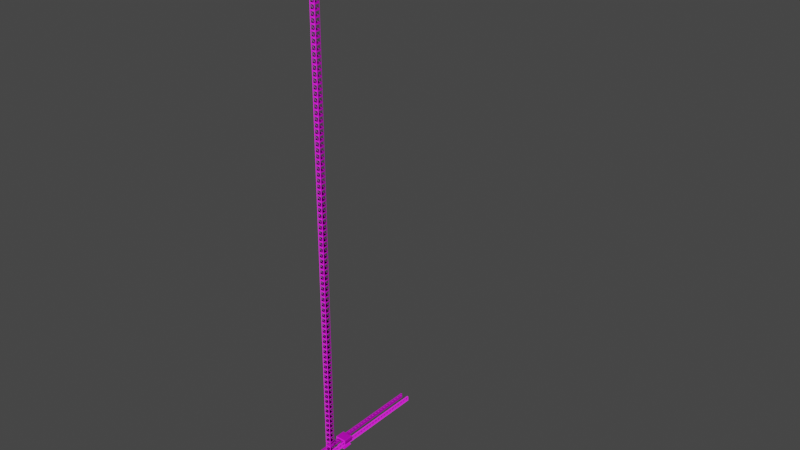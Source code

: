 # Source: CraneGame.blend  (saved by Blender 2.92.15; exported with 4.5.12 LTS)
import bpy
from mathutils import Matrix  # noqa: F401  (used for matrix-valued properties, if any)

bpy.ops.wm.read_factory_settings(use_empty=True)
scene = bpy.context.scene
scene.name = 'Scene'

# ---- collections
col_collection = bpy.data.collections.new('Collection'); scene.collection.children.link(col_collection)
col_buildings = bpy.data.collections.new('Buildings'); col_collection.children.link(col_buildings)
col_crane = bpy.data.collections.new('Crane'); col_collection.children.link(col_crane)

# ---- images (referenced by path relative to the original .blend; pixels are not part of the script)
import os
ASSET_DIR = os.environ.get("B2B_ASSET_DIR", "")  # directory of the original .blend (textures are referenced by path, not embedded)
HERE = os.path.dirname(os.path.abspath(__file__))  # packed textures are extracted next to this script under _unpacked/

def load_image(name, relpath, width, height, colorspace="sRGB"):
    """Load a texture the original file referenced (path relative to the .blend, or extracted next to this script)."""
    p = next((c for c in (os.path.join(HERE, relpath), os.path.join(ASSET_DIR, relpath)) if relpath and os.path.exists(c)), "")
    if p:
        img = bpy.data.images.load(p, check_existing=True)
        img.name = name
    else:  # same state as the original file: an image datablock whose file is absent (Cycles renders it pink)
        img = bpy.data.images.new(name, width, height)
        img.source = "FILE"
        img.filepath = "//" + (relpath or name)
    img.colorspace_settings.name = colorspace
    return img
img_sci_fi_structure_02_4k_displacement_jpg_001 = load_image('Sci-Fi Structure 02_4K_Displacement.jpg.001', 'Sci-Fi Structure 02_4K_Displacement.jpg', 1024, 1024, 'Non-Color')
img_sci_fi_structure_02_4k_diffuse_jpg_001 = load_image('Sci-Fi Structure 02_4K_Diffuse.jpg.001', 'Sci-Fi Structure 02_4K_Diffuse.jpg', 1024, 1024, 'sRGB')
img_sci_fi_structure_02_4k_specular_jpg_001 = load_image('Sci-Fi Structure 02_4K_Specular.jpg.001', 'Sci-Fi Structure 02_4K_Specular.jpg', 1024, 1024, 'Non-Color')
img_sci_fi_structure_02_4k_gloss_jpg_001 = load_image('Sci-Fi Structure 02_4K_Gloss.jpg.001', 'Sci-Fi Structure 02_4K_Gloss.jpg', 1024, 1024, 'Non-Color')
img_sci_fi_structure_02_4k_normal_jpg_001 = load_image('Sci-Fi Structure 02_4K_Normal.jpg.001', 'Sci-Fi Structure 02_4K_Normal.jpg', 1024, 1024, 'Non-Color')
img_concrete036_1k_displacement_jpg = load_image('Concrete036_1K_Displacement.jpg', 'Concrete036_1K_Displacement.jpg', 1024, 1024, 'Non-Color')
img_concrete036_1k_color_jpg = load_image('Concrete036_1K_Color.jpg', 'Concrete036_1K_Color.jpg', 1024, 1024, 'sRGB')
img_concrete036_1k_roughness_jpg = load_image('Concrete036_1K_Roughness.jpg', 'Concrete036_1K_Roughness.jpg', 1024, 1024, 'Non-Color')
img_concrete036_1k_normaldx_jpg = load_image('Concrete036_1K_NormalDX.jpg', 'Concrete036_1K_NormalDX.jpg', 1024, 1024, 'Non-Color')
img_sci_fi_structure_13_4k_displacement_jpg = load_image('Sci-Fi Structure 13_4K_Displacement.jpg', 'Sci-Fi Structure 13_4K_Displacement.jpg', 1024, 1024, 'Non-Color')
img_sci_fi_structure_13_4k_diffuse_jpg = load_image('Sci-Fi Structure 13_4K_Diffuse.jpg', 'Sci-Fi Structure 13_4K_Diffuse.jpg', 1024, 1024, 'sRGB')
img_sci_fi_structure_13_4k_specular_jpg = load_image('Sci-Fi Structure 13_4K_Specular.jpg', 'Sci-Fi Structure 13_4K_Specular.jpg', 1024, 1024, 'Non-Color')
img_sci_fi_structure_13_4k_gloss_jpg = load_image('Sci-Fi Structure 13_4K_Gloss.jpg', 'Sci-Fi Structure 13_4K_Gloss.jpg', 1024, 1024, 'Non-Color')
img_sci_fi_structure_13_4k_normal_jpg = load_image('Sci-Fi Structure 13_4K_Normal.jpg', 'Sci-Fi Structure 13_4K_Normal.jpg', 1024, 1024, 'Non-Color')
img_sci_fi_structure_01_4k_displacement_jpg = load_image('Sci-Fi Structure 01_4K_Displacement.jpg', 'Sci-Fi Structure 01_4K_Displacement.jpg', 1024, 1024, 'Non-Color')
img_sci_fi_structure_01_4k_diffuse_jpg = load_image('Sci-Fi Structure 01_4K_Diffuse.jpg', 'Sci-Fi Structure 01_4K_Diffuse.jpg', 1024, 1024, 'sRGB')
img_sci_fi_structure_01_4k_specular_jpg_001 = load_image('Sci-Fi Structure 01_4K_Specular.jpg.001', 'Sci-Fi Structure 01_4K_Specular.jpg', 1024, 1024, 'Non-Color')
img_sci_fi_structure_01_4k_gloss_jpg = load_image('Sci-Fi Structure 01_4K_Gloss.jpg', 'Sci-Fi Structure 01_4K_Gloss.jpg', 1024, 1024, 'Non-Color')
img_sci_fi_structure_01_4k_normal_jpg = load_image('Sci-Fi Structure 01_4K_Normal.jpg', 'Sci-Fi Structure 01_4K_Normal.jpg', 1024, 1024, 'Non-Color')

# ---- materials (node trees are filled in below, after node groups)
mat_building_001 = bpy.data.materials.new('Building.001')
mat_building_001.use_transparent_shadow = False
mat_concrete = bpy.data.materials.new('Concrete')
mat_concrete.use_transparent_shadow = False
mat_crane = bpy.data.materials.new('Crane')
mat_crane.use_transparent_shadow = False
mat_beam = bpy.data.materials.new('Beam')
mat_beam.use_transparent_shadow = False

# ---- node groups
ng_auto_smooth = bpy.data.node_groups.new('Auto Smooth', 'GeometryNodeTree')
_s = ng_auto_smooth.interface.new_socket(name='Geometry', in_out='OUTPUT', socket_type='NodeSocketGeometry')
_s = ng_auto_smooth.interface.new_socket(name='Geometry', in_out='INPUT', socket_type='NodeSocketGeometry')
_s = ng_auto_smooth.interface.new_socket(name='Angle', in_out='INPUT', socket_type='NodeSocketFloat')
_s.subtype = 'ANGLE'
_s.min_value = 0.0
_s.max_value = 3.142
ng_auto_smooth.is_modifier = True
_N = ng_auto_smooth.nodes; _L = ng_auto_smooth.links
n0 = _N.new('NodeGroupOutput'); n0.name = 'Group Output'; n0.location = (480, -100)
n1 = _N.new('NodeGroupInput'); n1.name = 'Group Input'; n1.location = (-420, -300)
n2 = _N.new('NodeGroupInput'); n2.name = 'Group Input.001'; n2.location = (-60, -100)
n3 = _N.new('GeometryNodeSetShadeSmooth'); n3.name = 'Set Shade Smooth'; n3.location = (120, -100)
n3.domain = 'EDGE'
n4 = _N.new('GeometryNodeSetShadeSmooth'); n4.name = 'Set Shade Smooth.001'; n4.location = (300, -100)
n5 = _N.new('GeometryNodeInputMeshEdgeAngle'); n5.name = 'Edge Angle'; n5.location = (-420, -220)
n6 = _N.new('GeometryNodeInputEdgeSmooth'); n6.name = 'Is Edge Smooth'; n6.location = (-60, -160)
n7 = _N.new('GeometryNodeInputShadeSmooth'); n7.name = 'Is Face Smooth'; n7.location = (-240, -340)
n8 = _N.new('FunctionNodeBooleanMath'); n8.name = 'Boolean Math'; n8.location = (-60, -220)
n9 = _N.new('FunctionNodeCompare'); n9.name = 'Compare'; n9.location = (-240, -180)
n9.operation = 'LESS_EQUAL'
_L.new(n5.outputs[0], n9.inputs[0])
_L.new(n4.outputs[0], n0.inputs[0])
_L.new(n1.outputs[1], n9.inputs[1])
_L.new(n9.outputs[0], n8.inputs[0])
_L.new(n7.outputs[0], n8.inputs[1])
_L.new(n2.outputs[0], n3.inputs[0])
_L.new(n6.outputs[0], n3.inputs[1])
_L.new(n3.outputs[0], n4.inputs[0])
_L.new(n8.outputs[0], n3.inputs[2])
n0.is_active_output = True

# ---- material node trees
mat_building_001.use_nodes = True; mat_building_001.node_tree.nodes.clear()
_N = mat_building_001.node_tree.nodes; _L = mat_building_001.node_tree.links
n0 = _N.new('NodeFrame'); n0.name = 'Frame'; n0.location = (-1270, 330)
n0.label = 'Mapping'
n0.width = 400
n1 = _N.new('NodeFrame'); n1.name = 'Frame.001'; n1.location = (-628, 530)
n1.label = 'Textures'
n1.width = 358
n2 = _N.new('ShaderNodeOutputMaterial'); n2.name = 'Material Output'; n2.location = (300, 300)
n3 = _N.new('ShaderNodeTexImage'); n3.name = 'Image Texture'; n3.location = (88, -1150)
n3.label = 'Displacement'
n3.image = img_sci_fi_structure_02_4k_displacement_jpg_001
n4 = _N.new('ShaderNodeDisplacement'); n4.name = 'Displacement'; n4.location = (10, -260)
n4.inputs[2].default_value = 1.0
n5 = _N.new('ShaderNodeTexImage'); n5.name = 'Image Texture.001'; n5.location = (88, -30)
n5.label = 'Base Color'
n5.image = img_sci_fi_structure_02_4k_diffuse_jpg_001
n6 = _N.new('ShaderNodeTexImage'); n6.name = 'Image Texture.002'; n6.location = (88, -310)
n6.label = 'Specular'
n6.image = img_sci_fi_structure_02_4k_specular_jpg_001
n7 = _N.new('ShaderNodeTexImage'); n7.name = 'Image Texture.003'; n7.location = (88, -590)
n7.label = 'Roughness'
n7.image = img_sci_fi_structure_02_4k_gloss_jpg_001
n8 = _N.new('ShaderNodeInvert'); n8.name = 'Invert'; n8.location = (-240, -60)
n9 = _N.new('ShaderNodeTexImage'); n9.name = 'Image Texture.004'; n9.location = (88, -870)
n9.label = 'Normal'
n9.image = img_sci_fi_structure_02_4k_normal_jpg_001
n10 = _N.new('ShaderNodeNormalMap'); n10.name = 'Normal Map'; n10.location = (-240, -340)
n11 = _N.new('ShaderNodeMapping'); n11.name = 'Mapping'; n11.location = (230, -30)
n11.inputs[3].default_value = (2.0, 2.0, 1.0)
n12 = _N.new('NodeReroute'); n12.name = 'Reroute'; n12.location = (38, -700)
n12.width = 16
n12.socket_idname = 'NodeSocketVector'
n13 = _N.new('ShaderNodeTexCoord'); n13.name = 'Texture Coordinate'; n13.location = (30, -30)
n14 = _N.new('ShaderNodeBsdfPrincipled'); n14.name = 'Principled BSDF'; n14.location = (10, 300)
n14.distribution = 'GGX'
n14.subsurface_method = 'BURLEY'
n14.inputs[3].default_value = 1.45
n14.inputs[27].default_value = (0.0, 0.0, 0.0, 1.0)
n14.inputs[28].default_value = 1.0
n3.parent = n1
n5.parent = n1
n6.parent = n1
n7.parent = n1
n9.parent = n1
n11.parent = n0
n12.parent = n1
n13.parent = n0
_L.new(n14.outputs[0], n2.inputs[0])
_L.new(n3.outputs[0], n4.inputs[0])
_L.new(n4.outputs[0], n2.inputs[2])
_L.new(n5.outputs[0], n14.inputs[0])
_L.new(n6.outputs[0], n14.inputs[13])
_L.new(n7.outputs[0], n8.inputs[1])
_L.new(n8.outputs[0], n14.inputs[2])
_L.new(n9.outputs[0], n10.inputs[1])
_L.new(n10.outputs[0], n14.inputs[5])
_L.new(n12.outputs[0], n5.inputs[0])
_L.new(n12.outputs[0], n6.inputs[0])
_L.new(n12.outputs[0], n7.inputs[0])
_L.new(n12.outputs[0], n9.inputs[0])
_L.new(n12.outputs[0], n3.inputs[0])
_L.new(n11.outputs[0], n12.inputs[0])
_L.new(n13.outputs[2], n11.inputs[0])
n2.is_active_output = True
mat_concrete.use_nodes = True; mat_concrete.node_tree.nodes.clear()
_N = mat_concrete.node_tree.nodes; _L = mat_concrete.node_tree.links
n0 = _N.new('NodeFrame'); n0.name = 'Frame'; n0.location = (-1270, 330)
n0.label = 'Mapping'
n0.width = 400
n1 = _N.new('NodeFrame'); n1.name = 'Frame.001'; n1.location = (-626, 530)
n1.label = 'Textures'
n1.width = 356
n2 = _N.new('ShaderNodeOutputMaterial'); n2.name = 'Material Output'; n2.location = (300, 300)
n3 = _N.new('ShaderNodeTexImage'); n3.name = 'Image Texture'; n3.location = (86, -870)
n3.label = 'Displacement'
n3.image = img_concrete036_1k_displacement_jpg
n4 = _N.new('ShaderNodeDisplacement'); n4.name = 'Displacement'; n4.location = (10, -260)
n4.inputs[2].default_value = 1.0
n5 = _N.new('ShaderNodeTexImage'); n5.name = 'Image Texture.001'; n5.location = (86, -30)
n5.label = 'Base Color'
n5.image = img_concrete036_1k_color_jpg
n6 = _N.new('ShaderNodeTexImage'); n6.name = 'Image Texture.002'; n6.location = (86, -310)
n6.label = 'Roughness'
n6.image = img_concrete036_1k_roughness_jpg
n7 = _N.new('ShaderNodeTexImage'); n7.name = 'Image Texture.003'; n7.location = (86, -590)
n7.label = 'Normal'
n7.image = img_concrete036_1k_normaldx_jpg
n8 = _N.new('ShaderNodeNormalMap'); n8.name = 'Normal Map'; n8.location = (-240, -60)
n9 = _N.new('ShaderNodeMapping'); n9.name = 'Mapping'; n9.location = (230, -30)
n9.inputs[3].default_value = (2.0, 2.0, 2.0)
n10 = _N.new('NodeReroute'); n10.name = 'Reroute'; n10.location = (36, -586)
n10.width = 16
n10.socket_idname = 'NodeSocketVector'
n11 = _N.new('ShaderNodeTexCoord'); n11.name = 'Texture Coordinate'; n11.location = (30, -30)
n12 = _N.new('ShaderNodeBsdfPrincipled'); n12.name = 'Principled BSDF'; n12.location = (10, 300)
n12.distribution = 'GGX'
n12.subsurface_method = 'BURLEY'
n12.inputs[3].default_value = 1.45
n12.inputs[27].default_value = (0.0, 0.0, 0.0, 1.0)
n12.inputs[28].default_value = 1.0
n13 = _N.new('ShaderNodeBrightContrast'); n13.name = 'Bright/Contrast'; n13.location = (-210, 381)
n13.inputs[1].default_value = -0.4
n3.parent = n1
n5.parent = n1
n6.parent = n1
n7.parent = n1
n9.parent = n0
n10.parent = n1
n11.parent = n0
_L.new(n12.outputs[0], n2.inputs[0])
_L.new(n3.outputs[0], n4.inputs[0])
_L.new(n4.outputs[0], n2.inputs[2])
_L.new(n5.outputs[0], n13.inputs[0])
_L.new(n6.outputs[0], n12.inputs[2])
_L.new(n7.outputs[0], n8.inputs[1])
_L.new(n8.outputs[0], n12.inputs[5])
_L.new(n10.outputs[0], n5.inputs[0])
_L.new(n10.outputs[0], n6.inputs[0])
_L.new(n10.outputs[0], n7.inputs[0])
_L.new(n10.outputs[0], n3.inputs[0])
_L.new(n9.outputs[0], n10.inputs[0])
_L.new(n11.outputs[2], n9.inputs[0])
_L.new(n13.outputs[0], n12.inputs[0])
n2.is_active_output = True
mat_crane.use_nodes = True; mat_crane.node_tree.nodes.clear()
_N = mat_crane.node_tree.nodes; _L = mat_crane.node_tree.links
n0 = _N.new('ShaderNodeOutputMaterial'); n0.name = 'Material Output'; n0.location = (300, 300)
n1 = _N.new('ShaderNodeBsdfPrincipled'); n1.name = 'Principled BSDF'; n1.location = (10, 300)
n1.distribution = 'GGX'
n1.subsurface_method = 'BURLEY'
n1.inputs[3].default_value = 1.45
n1.inputs[20].default_value = 0.0
n1.inputs[27].default_value = (0.0, 0.0, 0.0, 1.0)
n1.inputs[28].default_value = 1.0
n2 = _N.new('ShaderNodeTexImage'); n2.name = 'Image Texture'; n2.location = (86, -1150)
n2.label = 'Displacement'
n2.image = img_sci_fi_structure_13_4k_displacement_jpg
n3 = _N.new('ShaderNodeDisplacement'); n3.name = 'Displacement'; n3.location = (10, -260)
n3.inputs[2].default_value = 1.0
n4 = _N.new('ShaderNodeTexImage'); n4.name = 'Image Texture.001'; n4.location = (86, -30)
n4.label = 'Base Color'
n4.image = img_sci_fi_structure_13_4k_diffuse_jpg
n5 = _N.new('ShaderNodeTexImage'); n5.name = 'Image Texture.002'; n5.location = (86, -310)
n5.label = 'Specular'
n5.image = img_sci_fi_structure_13_4k_specular_jpg
n6 = _N.new('ShaderNodeTexImage'); n6.name = 'Image Texture.003'; n6.location = (86, -590)
n6.label = 'Roughness'
n6.image = img_sci_fi_structure_13_4k_gloss_jpg
n7 = _N.new('ShaderNodeInvert'); n7.name = 'Invert'; n7.location = (-240, -60)
n8 = _N.new('ShaderNodeTexImage'); n8.name = 'Image Texture.004'; n8.location = (86, -870)
n8.label = 'Normal'
n8.image = img_sci_fi_structure_13_4k_normal_jpg
n9 = _N.new('ShaderNodeNormalMap'); n9.name = 'Normal Map'; n9.location = (-240, -340)
n10 = _N.new('ShaderNodeMapping'); n10.name = 'Mapping'; n10.location = (230, -30)
n10.inputs[3].default_value = (0.1, 0.1, 1.0)
n11 = _N.new('NodeReroute'); n11.name = 'Reroute'; n11.location = (36, -700)
n11.width = 16
n11.socket_idname = 'NodeSocketVector'
n12 = _N.new('ShaderNodeTexCoord'); n12.name = 'Texture Coordinate'; n12.location = (30, -30)
n13 = _N.new('NodeFrame'); n13.name = 'Frame'; n13.location = (-1270, 330)
n13.label = 'Mapping'
n13.width = 400
n14 = _N.new('NodeFrame'); n14.name = 'Frame.001'; n14.location = (-626, 530)
n14.label = 'Textures'
n14.width = 356
n2.parent = n14
n4.parent = n14
n5.parent = n14
n6.parent = n14
n8.parent = n14
n10.parent = n13
n11.parent = n14
n12.parent = n13
_L.new(n1.outputs[0], n0.inputs[0])
_L.new(n2.outputs[0], n3.inputs[0])
_L.new(n3.outputs[0], n0.inputs[2])
_L.new(n4.outputs[0], n1.inputs[0])
_L.new(n5.outputs[0], n1.inputs[13])
_L.new(n6.outputs[0], n7.inputs[1])
_L.new(n7.outputs[0], n1.inputs[2])
_L.new(n8.outputs[0], n9.inputs[1])
_L.new(n9.outputs[0], n1.inputs[5])
_L.new(n11.outputs[0], n4.inputs[0])
_L.new(n11.outputs[0], n5.inputs[0])
_L.new(n11.outputs[0], n6.inputs[0])
_L.new(n11.outputs[0], n8.inputs[0])
_L.new(n11.outputs[0], n2.inputs[0])
_L.new(n10.outputs[0], n11.inputs[0])
_L.new(n12.outputs[2], n10.inputs[0])
n0.is_active_output = True
mat_beam.use_nodes = True; mat_beam.node_tree.nodes.clear()
_N = mat_beam.node_tree.nodes; _L = mat_beam.node_tree.links
n0 = _N.new('ShaderNodeOutputMaterial'); n0.name = 'Material Output'; n0.location = (300, 300)
n1 = _N.new('ShaderNodeBsdfPrincipled'); n1.name = 'Principled BSDF'; n1.location = (10, 300)
n1.distribution = 'GGX'
n1.subsurface_method = 'BURLEY'
n1.inputs[3].default_value = 1.45
n1.inputs[27].default_value = (0.0, 0.0, 0.0, 1.0)
n1.inputs[28].default_value = 1.0
n2 = _N.new('ShaderNodeTexImage'); n2.name = 'Image Texture'; n2.location = (86, -1150)
n2.label = 'Displacement'
n2.image = img_sci_fi_structure_01_4k_displacement_jpg
n3 = _N.new('ShaderNodeDisplacement'); n3.name = 'Displacement'; n3.location = (10, -260)
n3.inputs[2].default_value = 1.0
n4 = _N.new('ShaderNodeTexImage'); n4.name = 'Image Texture.001'; n4.location = (86, -30)
n4.label = 'Base Color'
n4.image = img_sci_fi_structure_01_4k_diffuse_jpg
n5 = _N.new('ShaderNodeTexImage'); n5.name = 'Image Texture.002'; n5.location = (86, -310)
n5.label = 'Specular'
n5.image = img_sci_fi_structure_01_4k_specular_jpg_001
n6 = _N.new('ShaderNodeTexImage'); n6.name = 'Image Texture.003'; n6.location = (86, -590)
n6.label = 'Roughness'
n6.image = img_sci_fi_structure_01_4k_gloss_jpg
n7 = _N.new('ShaderNodeInvert'); n7.name = 'Invert'; n7.location = (-240, -60)
n8 = _N.new('ShaderNodeTexImage'); n8.name = 'Image Texture.004'; n8.location = (86, -870)
n8.label = 'Normal'
n8.image = img_sci_fi_structure_01_4k_normal_jpg
n9 = _N.new('ShaderNodeNormalMap'); n9.name = 'Normal Map'; n9.location = (-240, -340)
n10 = _N.new('ShaderNodeMapping'); n10.name = 'Mapping'; n10.location = (230, -30)
n10.inputs[1].default_value = (0.0, 4.0, 0.0)
n10.inputs[2].default_value = (0.0, 0.0, 1.571)
n10.inputs[3].default_value = (2.0, 2.0, 1.0)
n11 = _N.new('NodeReroute'); n11.name = 'Reroute'; n11.location = (36, -700)
n11.width = 16
n11.socket_idname = 'NodeSocketVector'
n12 = _N.new('ShaderNodeTexCoord'); n12.name = 'Texture Coordinate'; n12.location = (30, -30)
n13 = _N.new('NodeFrame'); n13.name = 'Frame'; n13.location = (-1270, 330)
n13.label = 'Mapping'
n13.width = 400
n14 = _N.new('NodeFrame'); n14.name = 'Frame.001'; n14.location = (-626, 530)
n14.label = 'Textures'
n14.width = 356
n2.parent = n14
n4.parent = n14
n5.parent = n14
n6.parent = n14
n8.parent = n14
n10.parent = n13
n11.parent = n14
n12.parent = n13
_L.new(n1.outputs[0], n0.inputs[0])
_L.new(n2.outputs[0], n3.inputs[0])
_L.new(n3.outputs[0], n0.inputs[2])
_L.new(n4.outputs[0], n1.inputs[0])
_L.new(n5.outputs[0], n1.inputs[13])
_L.new(n6.outputs[0], n7.inputs[1])
_L.new(n7.outputs[0], n1.inputs[2])
_L.new(n8.outputs[0], n9.inputs[1])
_L.new(n9.outputs[0], n1.inputs[5])
_L.new(n11.outputs[0], n4.inputs[0])
_L.new(n11.outputs[0], n5.inputs[0])
_L.new(n11.outputs[0], n6.inputs[0])
_L.new(n11.outputs[0], n8.inputs[0])
_L.new(n11.outputs[0], n2.inputs[0])
_L.new(n10.outputs[0], n11.inputs[0])
_L.new(n12.outputs[2], n10.inputs[0])
n0.is_active_output = True

# ---- world
world_world = bpy.data.worlds.new('World'); scene.world = world_world
world_world.use_nodes = True; world_world.node_tree.nodes.clear()
_N = world_world.node_tree.nodes; _L = world_world.node_tree.links
n0 = _N.new('ShaderNodeOutputWorld'); n0.name = 'World Output'; n0.location = (300, 300)
n1 = _N.new('ShaderNodeBackground'); n1.name = 'Background'; n1.location = (10, 300)
n1.inputs[0].default_value = (0.05088, 0.05088, 0.05088, 1.0)
_L.new(n1.outputs[0], n0.inputs[0])
n0.is_active_output = True
world_world.color = (0.05088, 0.05088, 0.05088)
world_world.use_sun_shadow = False
world_world.sun_shadow_jitter_overblur = 0.0

# ---- meshes
me_cube_054 = bpy.data.meshes.new('Cube.054')
me_cube_054.from_pydata([(-1.0, -1.0, -1.0), (-1.0, -1.0, 1.0), (-1.0, 1.0, -1.0), (-1.0, 1.0, 1.0), (1.0, -1.0, -1.0), (1.0, -1.0, 1.0), (1.0, 1.0, -1.0), (1.0, 1.0, 1.0)], [], [(0, 1, 3, 2), (2, 3, 7, 6), (6, 7, 5, 4), (4, 5, 1, 0), (2, 6, 4, 0), (7, 3, 1, 5)])
me_cube_054.polygons.foreach_set('use_smooth', [True] * 6)
_uv = me_cube_054.uv_layers.new(name='UVMap')
_uv.uv.foreach_set('vector', [0.6667, 0.3333, 0.3333, 0.3333, 0.3333, 3.974e-08, 0.6667, 0.0, 0.3333, 0.6667, 3.974e-08, 0.6667, 0.0, 0.3333, 0.3333, 0.3333, 0.3333, 0.3333, 1.291e-07, 0.3333, 0.0, 8.941e-08, 0.3333, 0.0, 0.3333, 0.6667, 0.3333, 0.3333, 0.6667, 0.3333, 0.6667, 0.6667, 1.0, 0.3333, 0.6667, 0.3333, 0.6667, 2.98e-08, 1.0, 0.0, 0.3333, 0.6667, 0.3333, 1.0, 4.967e-08, 1.0, 0.0, 0.6667])
me_cube_054.materials.append(mat_building_001)
me_cube_054.use_remesh_fix_poles = True
me_cube_054.use_remesh_preserve_attributes = False
me_cube_054.use_mirror_vertex_groups = False
me_cube_054.update()
me_cube_053 = bpy.data.meshes.new('Cube.053')
me_cube_053.from_pydata([(-1.0, -2.0, -1.0), (-1.0, -2.0, 1.0), (-1.0, 0.0, -1.0), (-1.0, 0.0, 1.0), (1.0, -2.0, -1.0), (1.0, -2.0, 1.0), (1.0, 0.0, -1.0), (1.0, 0.0, 1.0), (-1.0, 2.0, 1.0), (-1.0, 2.0, -1.0), (1.0, 2.0, -1.0), (1.0, 2.0, 1.0)], [], [(0, 1, 3, 2), (7, 6, 10, 11), (6, 7, 5, 4), (4, 5, 1, 0), (2, 6, 4, 0), (7, 3, 1, 5), (9, 8, 11, 10), (6, 2, 9, 10), (3, 7, 11, 8), (2, 3, 8, 9)])
me_cube_053.polygons.foreach_set('use_smooth', [True] * 10)
_uv = me_cube_053.uv_layers.new(name='UVMap')
_uv.uv.foreach_set('vector', [1.0, 0.5, 0.6667, 0.5, 0.6667, 0.25, 1.0, 0.25, 1.291e-07, 0.25, 0.3333, 0.25, 0.3333, 0.5, 1.788e-07, 0.5, 0.3333, 0.25, 1.291e-07, 0.25, 0.0, 6.706e-08, 0.3333, 0.0, 0.3333, 0.75, 0.3333, 0.5, 0.6667, 0.5, 0.6667, 0.75, 0.3333, 0.25, 0.6667, 0.25, 0.6667, 0.5, 0.3333, 0.5, 0.3333, 0.75, 3.974e-08, 0.75, 6.954e-08, 0.5, 0.3333, 0.5, 0.6667, 0.75, 0.6667, 0.5, 1.0, 0.5, 1.0, 0.75, 0.6667, 0.25, 0.3333, 0.25, 0.3333, 0.0, 0.6667, 0.0, 3.974e-08, 0.75, 0.3333, 0.75, 0.3333, 1.0, 0.0, 1.0, 1.0, 0.25, 0.6667, 0.25, 0.6667, 0.0, 1.0, 0.0])
me_cube_053.materials.append(mat_building_001)
me_cube_053.use_remesh_fix_poles = True
me_cube_053.use_remesh_preserve_attributes = False
me_cube_053.use_mirror_vertex_groups = False
me_cube_053.update()
me_cube_052 = bpy.data.meshes.new('Cube.052')
me_cube_052.from_pydata([(-1.0, -3.0, -1.0), (-1.0, -3.0, 1.0), (-1.0, -1.0, -1.0), (-1.0, -1.0, 1.0), (1.0, -3.0, -1.0), (1.0, -3.0, 1.0), (1.0, -1.0, -1.0), (1.0, -1.0, 1.0), (-1.0, 1.0, 1.0), (-1.0, 1.0, -1.0), (1.0, 1.0, -1.0), (1.0, 1.0, 1.0), (-1.0, 3.0, 1.0), (-1.0, 3.0, -1.0), (1.0, 3.0, -1.0), (1.0, 3.0, 1.0)], [], [(0, 1, 3, 2), (7, 6, 10, 11), (6, 7, 5, 4), (4, 5, 1, 0), (2, 6, 4, 0), (7, 3, 1, 5), (11, 10, 14, 15), (6, 2, 9, 10), (3, 7, 11, 8), (2, 3, 8, 9), (13, 12, 15, 14), (10, 9, 13, 14), (8, 11, 15, 12), (9, 8, 12, 13)])
me_cube_052.polygons.foreach_set('use_smooth', [True] * 14)
_uv = me_cube_052.uv_layers.new(name='UVMap')
_uv.uv.foreach_set('vector', [0.75, 0.75, 0.5, 0.75, 0.5, 0.5, 0.75, 0.5, 9.686e-08, 0.25, 0.25, 0.25, 0.25, 0.5, 1.341e-07, 0.5, 0.25, 0.25, 9.686e-08, 0.25, 0.0, 6.706e-08, 0.25, 0.0, 0.25, 1.0, 0.25, 0.75, 0.5, 0.75, 0.5, 1.0, 0.25, 0.5, 0.5, 0.5, 0.5, 0.75, 0.25, 0.75, 1.0, 0.25, 0.75, 0.25, 0.75, 0.0, 1.0, 2.235e-08, 1.341e-07, 0.5, 0.25, 0.5, 0.25, 0.75, 2.161e-07, 0.75, 0.5, 0.5, 0.25, 0.5, 0.25, 0.25, 0.5, 0.25, 0.75, 0.25, 1.0, 0.25, 1.0, 0.5, 0.75, 0.5, 0.75, 0.5, 0.5, 0.5, 0.5, 0.25, 0.75, 0.25, 0.0, 1.0, 0.0, 0.75, 0.25, 0.75, 0.25, 1.0, 0.5, 0.25, 0.25, 0.25, 0.25, 0.0, 0.5, 0.0, 0.75, 0.5, 1.0, 0.5, 1.0, 0.75, 0.75, 0.75, 0.75, 0.25, 0.5, 0.25, 0.5, 0.0, 0.75, 0.0])
me_cube_052.materials.append(mat_building_001)
me_cube_052.use_remesh_fix_poles = True
me_cube_052.use_remesh_preserve_attributes = False
me_cube_052.use_mirror_vertex_groups = False
me_cube_052.update()
me_cube_051 = bpy.data.meshes.new('Cube.051')
me_cube_051.from_pydata([(-1.0, -2.286, -1.714), (-1.0, -2.286, 0.2857), (-1.0, -0.2857, -1.714), (-1.0, -0.2857, 0.2857), (1.0, -2.286, -1.714), (1.0, -2.286, 0.2857), (1.0, -0.2857, -1.714), (1.0, -0.2857, 0.2857), (-1.0, 1.714, 0.2857), (-1.0, 1.714, -1.714), (1.0, 1.714, -1.714), (1.0, 1.714, 0.2857), (1.0, 1.714, 2.286), (-1.0, 1.714, 2.286), (1.0, -0.2857, 2.286), (-1.0, -0.2857, 2.286)], [], [(0, 1, 3, 2), (7, 6, 10, 11), (6, 7, 5, 4), (4, 5, 1, 0), (2, 6, 4, 0), (7, 3, 1, 5), (11, 8, 13, 12), (6, 2, 9, 10), (8, 3, 15, 13), (2, 3, 8, 9), (3, 7, 14, 15), (7, 11, 12, 14), (15, 14, 12, 13), (9, 8, 11, 10)])
me_cube_051.polygons.foreach_set('use_smooth', [True] * 14)
_uv = me_cube_051.uv_layers.new(name='UVMap')
_uv.uv.foreach_set('vector', [1.0, 0.5, 0.75, 0.5, 0.75, 0.25, 1.0, 0.25, 0.25, 0.25, 0.5, 0.25, 0.5, 0.5, 0.25, 0.5, 0.5, 0.25, 0.25, 0.25, 0.25, 6.706e-08, 0.5, 0.0, 0.5, 0.75, 0.5, 0.5, 0.75, 0.5, 0.75, 0.75, 0.25, 0.75, 0.5, 0.75, 0.5, 1.0, 0.25, 1.0, 0.75, 0.75, 0.75, 1.0, 0.5, 1.0, 0.5, 0.75, 0.25, 0.75, 0.0, 0.75, 2.98e-08, 0.5, 0.25, 0.5, 0.5, 0.75, 0.25, 0.75, 0.25, 0.5, 0.5, 0.5, 0.75, 0.0, 0.75, 0.25, 0.5, 0.25, 0.5, 2.98e-08, 1.0, 0.25, 0.75, 0.25, 0.75, 0.0, 1.0, 0.0, 1.0, 0.75, 0.75, 0.75, 0.75, 0.5, 1.0, 0.5, 0.25, 0.25, 0.25, 0.5, 8.941e-08, 0.5, 0.0, 0.25, 0.75, 1.0, 0.75, 0.75, 1.0, 0.75, 1.0, 1.0, 0.0, 1.0, 0.0, 0.75, 0.25, 0.75, 0.25, 1.0])
me_cube_051.materials.append(mat_building_001)
me_cube_051.use_remesh_fix_poles = True
me_cube_051.use_remesh_preserve_attributes = False
me_cube_051.use_mirror_vertex_groups = False
me_cube_051.update()
me_cube_050 = bpy.data.meshes.new('Cube.050')
me_cube_050.from_pydata([(-1.714, -2.286, -1.0), (-1.714, -2.286, 1.0), (-1.714, -0.2857, -1.0), (-1.714, -0.2857, 1.0), (0.2857, -2.286, -1.0), (0.2857, -2.286, 1.0), (0.2857, -0.2857, -1.0), (0.2857, -0.2857, 1.0), (-1.714, 1.714, 1.0), (-1.714, 1.714, -1.0), (0.2857, 1.714, -1.0), (0.2857, 1.714, 1.0), (2.286, -0.2857, 1.0), (2.286, -0.2857, -1.0), (2.286, 1.714, 1.0), (2.286, 1.714, -1.0)], [], [(0, 1, 3, 2), (7, 6, 13, 12), (6, 7, 5, 4), (4, 5, 1, 0), (2, 6, 4, 0), (7, 3, 1, 5), (9, 8, 11, 10), (6, 2, 9, 10), (3, 7, 11, 8), (2, 3, 8, 9), (12, 13, 15, 14), (11, 7, 12, 14), (10, 11, 14, 15), (6, 10, 15, 13)])
me_cube_050.polygons.foreach_set('use_smooth', [True] * 14)
_uv = me_cube_050.uv_layers.new(name='UVMap')
_uv.uv.foreach_set('vector', [1.0, 0.5, 0.75, 0.5, 0.75, 0.25, 1.0, 0.25, 0.75, 0.75, 0.75, 1.0, 0.5, 1.0, 0.5, 0.75, 0.75, 0.75, 0.5, 0.75, 0.5, 0.5, 0.75, 0.5, 0.75, 1.0, 0.75, 0.75, 1.0, 0.75, 1.0, 1.0, 0.25, 0.5, 0.25, 0.25, 0.5, 0.25, 0.5, 0.5, 0.25, 0.75, 0.5, 0.75, 0.5, 1.0, 0.25, 1.0, 0.75, 0.5, 0.5, 0.5, 0.5, 0.25, 0.75, 0.25, 0.25, 0.25, 0.25, 0.5, 8.941e-08, 0.5, 8.941e-08, 0.25, 0.5, 0.75, 0.25, 0.75, 0.25, 0.5, 0.5, 0.5, 1.0, 0.25, 0.75, 0.25, 0.75, 0.0, 1.0, 0.0, 0.75, 0.5, 1.0, 0.5, 1.0, 0.75, 0.75, 0.75, 0.25, 0.5, 0.25, 0.75, 5.96e-08, 0.75, 0.0, 0.5, 0.75, 0.25, 0.5, 0.25, 0.5, 2.98e-08, 0.75, 0.0, 0.25, 0.25, 8.941e-08, 0.25, 0.0, 8.941e-08, 0.25, 0.0])
me_cube_050.materials.append(mat_building_001)
me_cube_050.use_remesh_fix_poles = True
me_cube_050.use_remesh_preserve_attributes = False
me_cube_050.use_mirror_vertex_groups = False
me_cube_050.update()
me_cube_049 = bpy.data.meshes.new('Cube.049')
me_cube_049.from_pydata([(-1.714, -2.571, -1.714), (-1.714, -2.571, 0.2857), (-1.714, -0.5714, -1.714), (-1.714, -0.5714, 0.2857), (0.2857, -2.571, -1.714), (0.2857, -2.571, 0.2857), (0.2857, -0.5714, -1.714), (0.2857, -0.5714, 0.2857), (-1.714, 1.429, 0.2857), (-1.714, 1.429, -1.714), (0.2857, 1.429, -1.714), (0.2857, 1.429, 0.2857), (2.286, -0.5714, 0.2857), (2.286, -0.5714, -1.714), (2.286, 1.429, 0.2857), (2.286, 1.429, -1.714), (0.2857, 1.429, 0.2857), (0.2857, -0.5714, 0.2857), (2.286, 1.429, 0.2857), (2.286, -0.5714, 0.2857), (-1.714, -0.5714, 0.2857), (0.2857, -0.5714, 0.2857), (-1.714, 1.429, 0.2857), (0.2857, 1.429, 0.2857), (-1.714, -0.5714, 2.286), (0.2857, -0.5714, 2.286), (-1.714, 1.429, 2.286), (0.2857, 1.429, 2.286)], [], [(0, 1, 3, 2), (7, 6, 13, 12), (6, 7, 5, 4), (4, 5, 1, 0), (2, 6, 4, 0), (7, 3, 1, 5), (9, 8, 11, 10), (6, 2, 9, 10), (8, 3, 20, 22), (2, 3, 8, 9), (12, 13, 15, 14), (11, 7, 17, 16), (10, 11, 14, 15), (6, 10, 15, 13), (16, 17, 19, 18), (14, 11, 16, 18), (7, 12, 19, 17), (12, 14, 18, 19), (22, 20, 24, 26), (7, 11, 23, 21), (3, 7, 21, 20), (11, 8, 22, 23), (24, 25, 27, 26), (23, 22, 26, 27), (21, 23, 27, 25), (20, 21, 25, 24)])
me_cube_049.polygons.foreach_set('use_smooth', [True] * 26)
_uv = me_cube_049.uv_layers.new(name='UVMap')
_uv.uv.foreach_set('vector', [0.2, 0.8, 3.576e-08, 0.8, 1.192e-08, 0.6, 0.2, 0.6, 0.2, 0.8, 0.2, 1.0, 0.0, 1.0, 0.0, 0.8, 0.8, 0.2, 0.6, 0.2, 0.6, 5.364e-08, 0.8, 0.0, 0.4, 0.8, 0.4, 0.6, 0.6, 0.6, 0.6, 0.8, 0.2, 0.4, 0.2, 0.2, 0.4, 0.2, 0.4, 0.4, 1.0, 0.0, 1.0, 0.2, 0.8, 0.2, 0.8, 2.98e-08, 0.6, 0.4, 0.4, 0.4, 0.4, 0.2, 0.6, 0.2, 0.2, 0.2, 0.2, 0.4, 7.153e-08, 0.4, 7.153e-08, 0.2, 0.0, 0.0, 0.0, 0.0, 0.0, 0.0, 0.0, 0.0, 0.2, 0.6, 1.192e-08, 0.6, 0.0, 0.4, 0.2, 0.4, 0.2, 0.4, 0.4, 0.4, 0.4, 0.6, 0.2, 0.6, 0.0, 0.0, 0.0, 0.0, 0.0, 0.0, 0.0, 0.0, 0.6, 0.2, 0.4, 0.2, 0.4, 2.384e-08, 0.6, 0.0, 0.2, 0.2, 7.153e-08, 0.2, 0.0, 7.153e-08, 0.2, 0.0, 0.8, 0.8, 0.6, 0.8, 0.6, 0.6, 0.8, 0.6, 0.0, 0.0, 0.0, 0.0, 0.0, 0.0, 0.0, 0.0, 0.0, 0.0, 0.0, 0.0, 0.0, 0.0, 0.0, 0.0, 0.0, 0.0, 0.0, 0.0, 0.0, 0.0, 0.0, 0.0, 0.6, 0.4, 0.6, 0.6, 0.4, 0.6, 0.4, 0.4, 0.0, 0.0, 0.0, 0.0, 0.0, 0.0, 0.0, 0.0, 0.0, 0.0, 0.0, 0.0, 0.0, 0.0, 0.0, 0.0, 0.0, 0.0, 0.0, 0.0, 0.0, 0.0, 0.0, 0.0, 0.2, 1.0, 0.2, 0.8, 0.4, 0.8, 0.4, 1.0, 0.8, 0.4, 0.6, 0.4, 0.6, 0.2, 0.8, 0.2, 0.4, 0.8, 0.2, 0.8, 0.2, 0.6, 0.4, 0.6, 0.8, 0.6, 0.6, 0.6, 0.6, 0.4, 0.8, 0.4])
me_cube_049.materials.append(mat_building_001)
me_cube_049.use_remesh_fix_poles = True
me_cube_049.use_remesh_preserve_attributes = False
me_cube_049.use_mirror_vertex_groups = False
me_cube_049.update()
me_cube_048 = bpy.data.meshes.new('Cube.048')
me_cube_048.from_pydata([(-1.0, -1.845, -1.484), (-1.0, -1.845, 0.5158), (-1.0, 0.1551, -1.484), (-1.0, 0.1551, 0.5158), (1.0, -1.845, -1.484), (1.0, -1.845, 0.5158), (1.0, 0.1551, -1.484), (1.0, 0.1551, 0.5158), (-1.0, 2.155, 0.5158), (-1.0, 2.155, -1.484), (1.0, 2.155, -1.484), (1.0, 2.155, 0.5158), (-1.0, 0.1551, 2.516), (1.0, 0.1551, 2.516)], [], [(0, 1, 3, 2), (7, 6, 10, 11), (6, 7, 5, 4), (4, 5, 1, 0), (2, 6, 4, 0), (7, 3, 1, 5), (9, 8, 11, 10), (6, 2, 9, 10), (3, 7, 11, 8), (2, 3, 8, 9), (7, 3, 12, 13), (5, 13, 12, 1), (13, 5, 7), (12, 3, 1)])
me_cube_048.polygons.foreach_set('use_smooth', [True] * 14)
_uv = me_cube_048.uv_layers.new(name='UVMap')
_uv.uv.foreach_set('vector', [0.5, 1.0, 0.25, 1.0, 0.25, 0.75, 0.5, 0.75, 0.25, 0.25, 0.5, 0.25, 0.5, 0.5, 0.25, 0.5, 0.5, 0.25, 0.25, 0.25, 0.25, 6.706e-08, 0.5, 0.0, 0.5, 0.5303, 0.5, 0.3536, 0.75, 0.3536, 0.75, 0.5303, 0.75, 0.25, 1.0, 0.25, 1.0, 0.5, 0.75, 0.5, 0.5, 0.1768, 0.75, 0.1768, 0.75, 0.3536, 0.5, 0.3536, 0.75, 0.75, 0.75, 0.5, 1.0, 0.5, 1.0, 0.75, 1.0, 0.25, 0.75, 0.25, 0.75, 0.0, 1.0, 0.0, 0.75, 0.1768, 0.5, 0.1768, 0.5, 0.0, 0.75, 0.0, 0.5, 0.75, 0.25, 0.75, 0.25, 0.5, 0.5, 0.5, 0.75, 0.7803, 0.5, 0.7803, 0.5, 0.5303, 0.75, 0.5303, 0.5, 0.3536, 0.5, 2.98e-08, 0.75, 2.98e-08, 0.75, 0.3536, 0.0, 0.25, 0.25, 6.706e-08, 0.25, 0.25, 0.0, 0.75, 0.25, 0.75, 0.25, 1.0])
me_cube_048.materials.append(mat_building_001)
me_cube_048.use_remesh_fix_poles = True
me_cube_048.use_remesh_preserve_attributes = False
me_cube_048.use_mirror_vertex_groups = False
me_cube_048.update()
me_cube_047 = bpy.data.meshes.new('Cube.047')
me_cube_047.from_pydata([(-1.0, -2.0, -1.694), (-1.0, -2.0, 0.3057), (-1.0, 0.0, -1.694), (-1.0, 0.0, 0.3057), (1.0, -2.0, -1.694), (1.0, -2.0, 0.3057), (1.0, 0.0, -1.694), (1.0, 0.0, 0.3057), (-1.0, 2.0, 0.3057), (-1.0, 2.0, -1.694), (1.0, 2.0, -1.694), (1.0, 2.0, 0.3057), (-1.0, 0.0, 2.306), (1.0, 0.0, 2.306)], [], [(0, 1, 3, 2), (7, 6, 10, 11), (6, 7, 5, 4), (4, 5, 1, 0), (2, 6, 4, 0), (7, 3, 1, 5), (9, 8, 11, 10), (6, 2, 9, 10), (3, 7, 11, 8), (2, 3, 8, 9), (7, 3, 12, 13), (5, 13, 12, 1), (13, 5, 7), (12, 3, 1), (8, 12, 13, 11), (13, 7, 11), (8, 3, 12)])
me_cube_047.polygons.foreach_set('use_smooth', [True] * 17)
_uv = me_cube_047.uv_layers.new(name='UVMap')
_uv.uv.foreach_set('vector', [0.5, 1.0, 0.25, 1.0, 0.25, 0.75, 0.5, 0.75, 0.25, 0.25, 0.5, 0.25, 0.5, 0.5, 0.25, 0.5, 0.5, 0.25, 0.25, 0.25, 0.25, 6.706e-08, 0.5, 0.0, 0.5, 0.5303, 0.5, 0.3536, 0.75, 0.3536, 0.75, 0.5303, 0.75, 0.75, 1.0, 0.75, 1.0, 1.0, 0.75, 1.0, 0.5, 0.1768, 0.75, 0.1768, 0.75, 0.3536, 0.5, 0.3536, 0.75, 0.5, 0.75, 0.25, 1.0, 0.25, 1.0, 0.5, 1.0, 0.75, 0.75, 0.75, 0.75, 0.5, 1.0, 0.5, 0.75, 0.1768, 0.5, 0.1768, 0.5, 0.0, 0.75, 0.0, 0.5, 0.75, 0.25, 0.75, 0.25, 0.5, 0.5, 0.5, 1.0, 0.25, 0.75, 0.25, 0.75, 0.0, 1.0, 5.96e-08, 0.5, 0.3536, 0.5, 2.98e-08, 0.75, 2.98e-08, 0.75, 0.3536, 0.0, 0.25, 0.25, 6.706e-08, 0.25, 0.25, 0.0, 0.75, 0.25, 0.75, 0.25, 1.0, 0.75, 0.25, 0.75, 0.0, 1.0, 5.96e-08, 1.0, 0.25, 0.0, 0.25, 0.25, 0.25, 0.25, 0.5, 0.25, 0.5, 0.25, 0.75, 0.0, 0.75])
me_cube_047.materials.append(mat_building_001)
me_cube_047.use_remesh_fix_poles = True
me_cube_047.use_remesh_preserve_attributes = False
me_cube_047.use_mirror_vertex_groups = False
me_cube_047.update()
me_cube_046 = bpy.data.meshes.new('Cube.046')
me_cube_046.from_pydata([(-1.0, -1.0, -3.0), (-1.0, -1.0, -1.0), (-1.0, 1.0, -3.0), (-1.0, 1.0, -1.0), (1.0, -1.0, -3.0), (1.0, -1.0, -1.0), (1.0, 1.0, -3.0), (1.0, 1.0, -1.0), (-1.0, -1.0, 1.0), (-1.0, 1.0, 1.0), (1.0, 1.0, 1.0), (1.0, -1.0, 1.0), (-1.0, -1.0, 3.0), (-1.0, 1.0, 3.0), (1.0, 1.0, 3.0), (1.0, -1.0, 3.0)], [], [(0, 1, 3, 2), (2, 3, 7, 6), (6, 7, 5, 4), (4, 5, 1, 0), (2, 6, 4, 0), (5, 7, 10, 11), (8, 11, 15, 12), (3, 1, 8, 9), (1, 5, 11, 8), (7, 3, 9, 10), (14, 13, 12, 15), (10, 9, 13, 14), (11, 10, 14, 15), (9, 8, 12, 13)])
me_cube_046.polygons.foreach_set('use_smooth', [True] * 14)
_uv = me_cube_046.uv_layers.new(name='UVMap')
_uv.uv.foreach_set('vector', [0.5, 0.75, 0.5, 0.5, 0.75, 0.5, 0.75, 0.75, 0.25, 0.75, 0.25, 0.5, 0.5, 0.5, 0.5, 0.75, 2.682e-07, 0.75, 1.788e-07, 0.5, 0.25, 0.5, 0.25, 0.75, 0.75, 0.75, 0.75, 0.5, 1.0, 0.5, 1.0, 0.75, 0.5, 1.0, 0.25, 1.0, 0.25, 0.75, 0.5, 0.75, 0.25, 0.5, 1.788e-07, 0.5, 8.941e-08, 0.25, 0.25, 0.25, 1.0, 0.25, 0.75, 0.25, 0.75, 0.0, 1.0, 0.0, 0.75, 0.5, 0.5, 0.5, 0.5, 0.25, 0.75, 0.25, 1.0, 0.5, 0.75, 0.5, 0.75, 0.25, 1.0, 0.25, 0.5, 0.5, 0.25, 0.5, 0.25, 0.25, 0.5, 0.25, 0.25, 0.75, 0.25, 1.0, 3.725e-08, 1.0, 0.0, 0.75, 0.5, 0.25, 0.25, 0.25, 0.25, 0.0, 0.5, 0.0, 0.25, 0.25, 8.941e-08, 0.25, 0.0, 1.192e-07, 0.25, 0.0, 0.75, 0.25, 0.5, 0.25, 0.5, 0.0, 0.75, 0.0])
me_cube_046.materials.append(mat_building_001)
me_cube_046.use_remesh_fix_poles = True
me_cube_046.use_remesh_preserve_attributes = False
me_cube_046.use_mirror_vertex_groups = False
me_cube_046.update()
me_cube_045 = bpy.data.meshes.new('Cube.045')
me_cube_045.from_pydata([(-1.0, -1.556, -3.0), (-1.0, -1.556, -1.0), (-1.0, 0.4444, -3.0), (-1.0, 0.4444, -1.0), (1.0, -1.556, -3.0), (1.0, -1.556, -1.0), (1.0, 0.4444, -3.0), (1.0, 0.4444, -1.0), (-1.0, -1.556, 1.0), (-1.0, 0.4444, 1.0), (1.0, 0.4444, 1.0), (1.0, -1.556, 1.0), (-1.0, -1.556, 3.0), (-1.0, 0.4444, 3.0), (1.0, 0.4444, 3.0), (1.0, -1.556, 3.0), (-1.0, 2.444, -1.0), (1.0, 2.444, -1.0), (-1.0, 2.444, 1.0), (1.0, 2.444, 1.0)], [], [(0, 1, 3, 2), (2, 3, 7, 6), (6, 7, 5, 4), (4, 5, 1, 0), (2, 6, 4, 0), (5, 7, 10, 11), (8, 11, 15, 12), (3, 1, 8, 9), (1, 5, 11, 8), (3, 9, 18, 16), (14, 13, 12, 15), (10, 9, 13, 14), (11, 10, 14, 15), (9, 8, 12, 13), (17, 16, 18, 19), (9, 10, 19, 18), (7, 3, 16, 17), (10, 7, 17, 19)])
me_cube_045.polygons.foreach_set('use_smooth', [True] * 18)
_uv = me_cube_045.uv_layers.new(name='UVMap')
_uv.uv.foreach_set('vector', [1.013e-07, 0.6, 5.96e-08, 0.4, 0.2, 0.4, 0.2, 0.6, 0.6, 0.8, 0.4, 0.8, 0.4, 0.6, 0.6, 0.6, 0.6, 0.0, 0.6, 0.2, 0.4, 0.2, 0.4, 0.0, 0.8, 0.6, 0.8, 0.4, 1.0, 0.4, 1.0, 0.6, 0.6, 1.0, 0.4, 1.0, 0.4, 0.8, 0.6, 0.8, 0.4, 0.2, 0.6, 0.2, 0.6, 0.4, 0.4, 0.4, 1.0, 0.2, 0.8, 0.2, 0.8, 0.0, 1.0, 0.0, 0.2, 0.4, 5.96e-08, 0.4, 3.576e-08, 0.2, 0.2, 0.2, 1.0, 0.4, 0.8, 0.4, 0.8, 0.2, 1.0, 0.2, 0.2, 0.4, 0.2, 0.2, 0.4, 0.2, 0.4, 0.4, 0.8, 0.6, 0.8, 0.8, 0.6, 0.8, 0.6, 0.6, 0.4, 0.8, 0.2, 0.8, 0.2, 0.6, 0.4, 0.6, 0.4, 0.4, 0.6, 0.4, 0.6, 0.6, 0.4, 0.6, 0.2, 0.2, 3.576e-08, 0.2, 0.0, 0.0, 0.2, 0.0, 0.2, 0.8, 0.0, 0.8, 2.384e-08, 0.6, 0.2, 0.6, 0.2, 1.0, 0.2, 0.8, 0.4, 0.8, 0.4, 1.0, 0.2, 0.8, 0.2, 1.0, 0.0, 1.0, 0.0, 0.8, 0.6, 0.4, 0.6, 0.2, 0.8, 0.2, 0.8, 0.4])
me_cube_045.materials.append(mat_building_001)
me_cube_045.use_remesh_fix_poles = True
me_cube_045.use_remesh_preserve_attributes = False
me_cube_045.use_mirror_vertex_groups = False
me_cube_045.update()
me_cube_044 = bpy.data.meshes.new('Cube.044')
me_cube_044.from_pydata([(-1.0, -1.0, -3.0), (-1.0, -1.0, -1.0), (-1.0, 1.0, -3.0), (-1.0, 1.0, -1.0), (1.0, -1.0, -3.0), (1.0, -1.0, -1.0), (1.0, 1.0, -3.0), (1.0, 1.0, -1.0), (-1.0, -1.0, 1.0), (-1.0, 1.0, 1.0), (1.0, 1.0, 1.0), (1.0, -1.0, 1.0), (-1.0, -1.0, 3.0), (-1.0, 1.0, 3.0), (1.0, 1.0, 3.0), (1.0, -1.0, 3.0), (-1.0, 3.0, -1.0), (1.0, 3.0, -1.0), (-1.0, 3.0, 1.0), (1.0, 3.0, 1.0), (1.0, -3.0, -1.0), (-1.0, -3.0, -1.0), (1.0, -3.0, 1.0), (-1.0, -3.0, 1.0)], [], [(0, 1, 3, 2), (2, 3, 7, 6), (6, 7, 5, 4), (4, 5, 1, 0), (2, 6, 4, 0), (5, 7, 10, 11), (8, 11, 15, 12), (3, 1, 8, 9), (5, 11, 22, 20), (3, 9, 18, 16), (14, 13, 12, 15), (10, 9, 13, 14), (11, 10, 14, 15), (9, 8, 12, 13), (17, 16, 18, 19), (9, 10, 19, 18), (7, 3, 16, 17), (10, 7, 17, 19), (21, 20, 22, 23), (11, 8, 23, 22), (1, 5, 20, 21), (8, 1, 21, 23)])
me_cube_044.polygons.foreach_set('use_smooth', [True] * 22)
_uv = me_cube_044.uv_layers.new(name='UVMap')
_uv.uv.foreach_set('vector', [0.4853, 0.125, 0.364, 0.25, 0.2426, 0.125, 0.364, 8.429e-08, 0.6569, 0.1768, 0.4853, 0.1768, 0.4853, 3.688e-08, 0.6569, 0.0, 0.0, 0.875, 0.1213, 0.75, 0.2426, 0.875, 0.1213, 1.0, 0.6569, 0.3536, 0.6569, 0.1768, 0.8284, 0.1768, 0.8284, 0.3536, 1.0, 0.3536, 0.8284, 0.3536, 0.8284, 0.1768, 1.0, 0.1768, 0.2426, 0.875, 0.1213, 0.75, 0.2426, 0.625, 0.364, 0.75, 0.8284, 0.1768, 0.6569, 0.1768, 0.6569, 0.0, 0.8284, 0.0, 0.2426, 0.125, 0.364, 0.25, 0.2426, 0.375, 0.1213, 0.25, 0.2426, 0.875, 0.364, 0.75, 0.4853, 0.875, 0.364, 1.0, 0.2426, 0.125, 0.1213, 0.25, 4.091e-08, 0.125, 0.1213, 0.0, 0.6569, 0.7071, 0.6569, 0.8839, 0.4853, 0.8839, 0.4853, 0.7071, 0.6569, 0.3536, 0.4853, 0.3536, 0.4853, 0.1768, 0.6569, 0.1768, 0.364, 0.75, 0.2426, 0.625, 0.364, 0.5, 0.4853, 0.625, 0.1213, 0.25, 0.2426, 0.375, 0.1213, 0.5, 0.0, 0.375, 0.6569, 0.5303, 0.4853, 0.5303, 0.4853, 0.3536, 0.6569, 0.3536, 0.6569, 0.5303, 0.6569, 0.3536, 0.8284, 0.3536, 0.8284, 0.5303, 0.8284, 0.5303, 0.8284, 0.7071, 0.6569, 0.7071, 0.6569, 0.5303, 0.2426, 0.625, 0.1213, 0.75, 0.0, 0.625, 0.1213, 0.5, 0.6569, 0.7071, 0.4853, 0.7071, 0.4853, 0.5303, 0.6569, 0.5303, 0.8284, 0.7071, 0.8284, 0.8839, 0.6569, 0.8839, 0.6569, 0.7071, 0.8284, 0.1768, 0.8284, 3.161e-08, 1.0, 0.0, 1.0, 0.1768, 0.2426, 0.375, 0.364, 0.25, 0.4853, 0.375, 0.364, 0.5])
me_cube_044.materials.append(mat_building_001)
me_cube_044.use_remesh_fix_poles = True
me_cube_044.use_remesh_preserve_attributes = False
me_cube_044.use_mirror_vertex_groups = False
me_cube_044.update()
me_cube_043 = bpy.data.meshes.new('Cube.043')
me_cube_043.from_pydata([(-1.0, -1.0, -2.308), (-1.0, -1.0, -0.3077), (-1.0, 1.0, -2.308), (-1.0, 1.0, -0.3077), (1.0, -1.0, -2.308), (1.0, -1.0, -0.3077), (1.0, 1.0, -2.308), (1.0, 1.0, -0.3077), (-1.0, -1.0, 1.692), (-1.0, 1.0, 1.692), (1.0, 1.0, 1.692), (1.0, -1.0, 1.692), (-1.0, -1.0, 3.692), (-1.0, 1.0, 3.692), (1.0, 1.0, 3.692), (1.0, -1.0, 3.692), (-1.0, 3.0, -0.3077), (1.0, 3.0, -0.3077), (-1.0, 3.0, 1.692), (1.0, 3.0, 1.692), (1.0, -3.0, -0.3077), (-1.0, -3.0, -0.3077), (1.0, -3.0, 1.692), (-1.0, -3.0, 1.692), (-1.0, 1.0, -4.308), (-1.0, -1.0, -4.308), (1.0, 1.0, -4.308), (1.0, -1.0, -4.308)], [], [(0, 1, 3, 2), (2, 3, 7, 6), (6, 7, 5, 4), (4, 5, 1, 0), (4, 0, 25, 27), (5, 7, 10, 11), (8, 11, 15, 12), (3, 1, 8, 9), (5, 11, 22, 20), (3, 9, 18, 16), (14, 13, 12, 15), (10, 9, 13, 14), (11, 10, 14, 15), (9, 8, 12, 13), (17, 16, 18, 19), (9, 10, 19, 18), (7, 3, 16, 17), (10, 7, 17, 19), (21, 20, 22, 23), (11, 8, 23, 22), (1, 5, 20, 21), (8, 1, 21, 23), (24, 26, 27, 25), (2, 6, 26, 24), (0, 2, 24, 25), (6, 4, 27, 26)])
me_cube_043.polygons.foreach_set('use_smooth', [True] * 26)
_uv = me_cube_043.uv_layers.new(name='UVMap')
_uv.uv.foreach_set('vector', [0.7143, 0.1429, 0.7143, 0.2857, 0.5714, 0.2857, 0.5714, 0.1429, 0.0, 0.7143, 8.515e-09, 0.5714, 0.1429, 0.5714, 0.1429, 0.7143, 0.2857, 0.1429, 0.2857, 0.2857, 0.1429, 0.2857, 0.1429, 0.1429, 0.1429, 0.7143, 0.1429, 0.5714, 0.2857, 0.5714, 0.2857, 0.7143, 0.1429, 0.7143, 0.2857, 0.7143, 0.2857, 0.8571, 0.1429, 0.8571, 0.1429, 0.2857, 0.2857, 0.2857, 0.2857, 0.4286, 0.1429, 0.4286, 0.4286, 0.8571, 0.2857, 0.8571, 0.2857, 0.7143, 0.4286, 0.7143, 0.5714, 0.2857, 0.7143, 0.2857, 0.7143, 0.4286, 0.5714, 0.4286, 0.1429, 0.2857, 0.1429, 0.4286, 0.0, 0.4286, 1.703e-08, 0.2857, 0.5714, 0.2857, 0.5714, 0.4286, 0.4286, 0.4286, 0.4286, 0.2857, 0.5714, 0.7143, 0.5714, 0.8571, 0.4286, 0.8571, 0.4286, 0.7143, 0.4286, 0.7143, 0.2857, 0.7143, 0.2857, 0.5714, 0.4286, 0.5714, 0.1429, 0.4286, 0.2857, 0.4286, 0.2857, 0.5714, 0.1429, 0.5714, 0.5714, 0.4286, 0.7143, 0.4286, 0.7143, 0.5714, 0.5714, 0.5714, 0.5714, 0.7143, 0.4286, 0.7143, 0.4286, 0.5714, 0.5714, 0.5714, 0.7143, 0.7143, 0.7143, 0.5714, 0.8571, 0.5714, 0.8571, 0.7143, 1.0, 0.0, 1.0, 0.1429, 0.8571, 0.1429, 0.8571, 2.129e-08, 0.2857, 0.4286, 0.2857, 0.2857, 0.4286, 0.2857, 0.4286, 0.4286, 0.8571, 0.8571, 0.7143, 0.8571, 0.7143, 0.7143, 0.8571, 0.7143, 0.7143, 0.7143, 0.7143, 0.8571, 0.5714, 0.8571, 0.5714, 0.7143, 0.5714, 0.7143, 0.5714, 0.5714, 0.7143, 0.5714, 0.7143, 0.7143, 0.7143, 0.4286, 0.7143, 0.2857, 0.8571, 0.2857, 0.8571, 0.4286, 0.1429, 1.0, 8.515e-09, 1.0, 0.0, 0.8571, 0.1429, 0.8571, 0.0, 0.7143, 0.1429, 0.7143, 0.1429, 0.8571, 0.0, 0.8571, 0.7143, 0.1429, 0.5714, 0.1429, 0.5714, 1.703e-08, 0.7143, 0.0, 0.2857, 0.1429, 0.1429, 0.1429, 0.1429, 0.0, 0.2857, 0.0])
me_cube_043.materials.append(mat_building_001)
me_cube_043.use_remesh_fix_poles = True
me_cube_043.use_remesh_preserve_attributes = False
me_cube_043.use_mirror_vertex_groups = False
me_cube_043.update()
me_cube_042 = bpy.data.meshes.new('Cube.042')
me_cube_042.from_pydata([(-1.0, -1.556, -3.444), (-1.0, -1.556, -1.444), (-1.0, 0.4444, -3.444), (-1.0, 0.4444, -1.444), (1.0, -1.556, -3.444), (1.0, -1.556, -1.444), (1.0, 0.4444, -3.444), (1.0, 0.4444, -1.444), (-1.0, -1.556, 0.5556), (-1.0, 0.4444, 0.5556), (1.0, 0.4444, 0.5556), (1.0, -1.556, 0.5556), (-1.0, -1.556, 2.556), (-1.0, 0.4444, 2.556), (1.0, 0.4444, 2.556), (1.0, -1.556, 2.556), (-1.0, 2.444, 0.5556), (1.0, 2.444, 0.5556), (-1.0, 2.444, 2.556), (1.0, 2.444, 2.556)], [], [(0, 1, 3, 2), (2, 3, 7, 6), (6, 7, 5, 4), (4, 5, 1, 0), (2, 6, 4, 0), (5, 7, 10, 11), (8, 11, 15, 12), (3, 1, 8, 9), (1, 5, 11, 8), (7, 3, 9, 10), (14, 13, 12, 15), (13, 14, 19, 18), (11, 10, 14, 15), (9, 8, 12, 13), (17, 16, 18, 19), (9, 13, 18, 16), (10, 9, 16, 17), (14, 10, 17, 19)])
me_cube_042.polygons.foreach_set('use_smooth', [True] * 18)
_uv = me_cube_042.uv_layers.new(name='UVMap')
_uv.uv.foreach_set('vector', [1.013e-07, 0.6, 5.96e-08, 0.4, 0.2, 0.4, 0.2, 0.6, 0.0, 1.0, 0.0, 0.8, 0.2, 0.8, 0.2, 1.0, 0.6, 0.0, 0.6, 0.2, 0.4, 0.2, 0.4, 0.0, 0.8, 0.6, 0.8, 0.4, 1.0, 0.4, 1.0, 0.6, 0.6, 1.0, 0.4, 1.0, 0.4, 0.8, 0.6, 0.8, 0.4, 0.2, 0.6, 0.2, 0.6, 0.4, 0.4, 0.4, 1.0, 0.2, 0.8, 0.2, 0.8, 0.0, 1.0, 0.0, 0.2, 0.4, 5.96e-08, 0.4, 3.576e-08, 0.2, 0.2, 0.2, 1.0, 0.4, 0.8, 0.4, 0.8, 0.2, 1.0, 0.2, 0.2, 0.8, 0.0, 0.8, 1.192e-08, 0.6, 0.2, 0.6, 0.4, 0.8, 0.2, 0.8, 0.2, 0.6, 0.4, 0.6, 0.2, 0.8, 0.4, 0.8, 0.4, 1.0, 0.2, 1.0, 0.4, 0.4, 0.6, 0.4, 0.6, 0.6, 0.4, 0.6, 0.2, 0.2, 3.576e-08, 0.2, 0.0, 4.768e-08, 0.2, 4.768e-08, 0.6, 0.8, 0.4, 0.8, 0.4, 0.6, 0.6, 0.6, 0.2, 0.2, 0.2, 4.768e-08, 0.4, 0.0, 0.4, 0.2, 0.8, 0.6, 0.8, 0.8, 0.6, 0.8, 0.6, 0.6, 0.6, 0.6, 0.6, 0.4, 0.8, 0.4, 0.8, 0.6])
me_cube_042.materials.append(mat_building_001)
me_cube_042.use_remesh_fix_poles = True
me_cube_042.use_remesh_preserve_attributes = False
me_cube_042.use_mirror_vertex_groups = False
me_cube_042.update()
me_cube_041 = bpy.data.meshes.new('Cube.041')
me_cube_041.from_pydata([(-1.0, -2.0, -1.545), (-1.0, -2.0, 0.4551), (-1.0, -1.192e-07, -1.545), (-1.0, -1.192e-07, 2.455), (1.0, -2.0, -1.545), (1.0, -2.0, 0.4551), (1.0, -1.192e-07, -1.545), (1.0, -1.192e-07, 2.455), (-1.0, 2.0, 0.4551), (-1.0, 2.0, -1.545), (1.0, 2.0, -1.545), (1.0, 2.0, 0.4551)], [], [(0, 1, 3, 2), (7, 6, 10, 11), (6, 7, 5, 4), (4, 5, 1, 0), (2, 6, 4, 0), (7, 3, 1, 5), (9, 8, 11, 10), (6, 2, 9, 10), (3, 7, 11, 8), (2, 3, 8, 9)])
me_cube_041.polygons.foreach_set('use_smooth', [True] * 10)
_uv = me_cube_041.uv_layers.new(name='UVMap')
_uv.uv.foreach_set('vector', [0.5, 1.0, 0.25, 1.0, 0.0, 0.75, 0.5, 0.75, 0.0, 0.25, 0.5, 0.25, 0.5, 0.5, 0.25, 0.5, 0.5, 0.25, 0.0, 0.25, 0.25, 6.706e-08, 0.5, 0.0, 0.5, 1.0, 0.5, 0.75, 0.75, 0.75, 0.75, 1.0, 0.5, 0.25, 0.75, 0.25, 0.75, 0.5, 0.5, 0.5, 0.5, 0.5, 0.75, 0.5, 0.75, 0.75, 0.5, 0.75, 0.75, 0.5, 0.75, 0.25, 1.0, 0.25, 1.0, 0.5, 0.75, 0.25, 0.5, 0.25, 0.5, 0.0, 0.75, 0.0, 0.75, 0.0, 1.0, 5.96e-08, 1.0, 0.25, 0.75, 0.25, 0.5, 0.75, 0.0, 0.75, 0.25, 0.5, 0.5, 0.5])
me_cube_041.materials.append(mat_building_001)
me_cube_041.use_remesh_fix_poles = True
me_cube_041.use_remesh_preserve_attributes = False
me_cube_041.use_mirror_vertex_groups = False
me_cube_041.update()
me_cube_040 = bpy.data.meshes.new('Cube.040')
me_cube_040.from_pydata([(-2.0, -2.0, -1.542), (-2.0, -2.0, 0.4584), (-2.0, 5.96e-08, -1.542), (-2.0, 5.96e-08, 2.458), (5.96e-08, -2.0, -1.542), (5.96e-08, -2.0, 0.4584), (5.96e-08, 5.96e-08, -1.542), (5.96e-08, 5.96e-08, 2.458), (-2.0, 2.0, 0.4584), (-2.0, 2.0, -1.542), (5.96e-08, 2.0, -1.542), (5.96e-08, 2.0, 0.4584), (2.0, 5.96e-08, 2.458), (2.0, 5.96e-08, -1.542), (2.0, -2.0, -1.542), (2.0, -2.0, 0.4584), (2.0, 2.0, 0.4584), (2.0, 2.0, -1.542)], [], [(0, 1, 3, 2), (11, 7, 12, 16), (7, 5, 15, 12), (4, 5, 1, 0), (2, 6, 4, 0), (7, 3, 1, 5), (9, 8, 11, 10), (6, 2, 9, 10), (3, 7, 11, 8), (2, 3, 8, 9), (12, 13, 17, 16), (13, 12, 15, 14), (10, 11, 16, 17), (5, 4, 14, 15), (4, 6, 13, 14), (6, 10, 17, 13)])
me_cube_040.polygons.foreach_set('use_smooth', [True] * 16)
_uv = me_cube_040.uv_layers.new(name='UVMap')
_uv.uv.foreach_set('vector', [0.5, 0.6667, 0.25, 0.6667, 0.0, 0.5, 0.5, 0.5, 0.75, 0.5, 0.5, 0.5, 0.5, 0.3333, 0.75, 0.3333, 0.75, 0.0, 0.75, 0.1667, 0.5, 0.1667, 0.5, 1.987e-08, 0.75, 0.3333, 0.75, 0.1667, 1.0, 0.1667, 1.0, 0.3333, 0.25, 1.0, 0.25, 0.8333, 0.5, 0.8333, 0.5, 1.0, 0.75, 0.0, 1.0, 0.0, 1.0, 0.1667, 0.75, 0.1667, 1.0, 0.6667, 0.75, 0.6667, 0.75, 0.5, 1.0, 0.5, 0.25, 0.8333, 0.25, 1.0, 8.941e-08, 1.0, 8.941e-08, 0.8333, 0.5, 0.6667, 0.5, 0.5, 0.75, 0.5, 0.75, 0.6667, 0.5, 0.5, 0.0, 0.5, 0.25, 0.3333, 0.5, 0.3333, 0.0, 0.1667, 0.5, 0.1667, 0.5, 0.3333, 0.25, 0.3333, 0.5, 0.1667, 0.0, 0.1667, 0.25, 4.47e-08, 0.5, 0.0, 1.0, 0.5, 0.75, 0.5, 0.75, 0.3333, 1.0, 0.3333, 0.75, 0.1667, 0.75, 0.3333, 0.5, 0.3333, 0.5, 0.1667, 0.5, 0.8333, 0.25, 0.8333, 0.25, 0.6667, 0.5, 0.6667, 0.25, 0.8333, 8.941e-08, 0.8333, 0.0, 0.6667, 0.25, 0.6667])
me_cube_040.materials.append(mat_building_001)
me_cube_040.use_remesh_fix_poles = True
me_cube_040.use_remesh_preserve_attributes = False
me_cube_040.use_mirror_vertex_groups = False
me_cube_040.update()
me_cube_039 = bpy.data.meshes.new('Cube.039')
me_cube_039.from_pydata([(-1.0, -1.71, -3.22), (-1.0, -1.71, -1.22), (-1.0, 0.29, -3.22), (-1.0, 0.29, -1.22), (1.0, -1.71, -3.22), (1.0, -1.71, -1.22), (1.0, 0.29, -3.22), (1.0, 0.29, -1.22), (-1.0, -1.71, 0.7798), (-1.0, 0.29, 0.7798), (1.0, 0.29, 0.7798), (1.0, -1.71, 0.7798), (-1.0, -1.71, 2.78), (-1.0, 0.29, 2.78), (1.0, 0.29, 2.78), (1.0, -1.71, 2.78), (-1.0, 2.29, -1.22), (1.0, 2.29, -1.22), (-1.0, 2.29, 0.7798), (1.0, 2.29, 0.7798)], [], [(0, 1, 3, 2), (2, 3, 7, 6), (6, 7, 5, 4), (4, 5, 1, 0), (2, 6, 4, 0), (5, 7, 10, 11), (8, 11, 15, 12), (3, 1, 8, 9), (1, 5, 11, 8), (3, 9, 18, 16), (14, 13, 12, 15), (10, 9, 13, 14), (11, 10, 14, 15), (9, 8, 12, 13), (17, 16, 18, 19), (9, 10, 19, 18), (7, 3, 16, 17), (10, 7, 17, 19), (14, 19, 18, 13), (19, 14, 10), (9, 13, 18)])
me_cube_039.polygons.foreach_set('use_smooth', [True] * 21)
_uv = me_cube_039.uv_layers.new(name='UVMap')
_uv.uv.foreach_set('vector', [1.013e-07, 0.5147, 5.96e-08, 0.3431, 0.2, 0.3431, 0.2, 0.5147, 0.6, 0.5147, 0.7414, 0.5147, 0.7414, 0.6863, 0.6, 0.6863, 0.6, 0.0, 0.6, 0.1716, 0.4, 0.1716, 0.4, 0.0, 0.8, 0.5147, 0.8, 0.3431, 1.0, 0.3431, 1.0, 0.5147, 0.6, 0.6863, 0.4, 0.6863, 0.4, 0.5147, 0.6, 0.5147, 0.4, 0.1716, 0.6, 0.1716, 0.6, 0.3431, 0.4, 0.3431, 1.0, 0.1716, 0.8, 0.1716, 0.8, 0.0, 1.0, 0.0, 0.2, 0.3431, 5.96e-08, 0.3431, 3.576e-08, 0.1716, 0.2, 0.1716, 1.0, 0.3431, 0.8, 0.3431, 0.8, 0.1716, 1.0, 0.1716, 0.2, 0.3431, 0.2, 0.1716, 0.4, 0.1716, 0.4, 0.3431, 3.576e-08, 0.8787, 0.2, 0.8787, 0.2, 1.0, 4.768e-08, 1.0, 2.384e-08, 0.7574, 0.2, 0.7574, 0.2, 0.8787, 3.576e-08, 0.8787, 0.4, 0.3431, 0.6, 0.3431, 0.6, 0.5147, 0.4, 0.5147, 0.2, 0.1716, 3.576e-08, 0.1716, 0.0, 0.0, 0.2, 0.0, 0.0, 0.5147, 0.2, 0.5147, 0.2, 0.636, 1.192e-08, 0.636, 0.2, 0.7574, 2.384e-08, 0.7574, 1.192e-08, 0.636, 0.2, 0.636, 0.4, 0.5147, 0.4, 0.6863, 0.2, 0.6863, 0.2, 0.5147, 0.6, 0.3431, 0.6, 0.1716, 0.8, 0.1716, 0.8, 0.3431, 3.576e-08, 0.8787, 1.192e-08, 0.636, 0.2, 0.636, 0.2, 0.8787, 0.8, 0.3431, 0.6, 0.5147, 0.6, 0.3431, 0.2, 0.1716, 0.2, 0.0, 0.4, 0.1716])
me_cube_039.materials.append(mat_building_001)
me_cube_039.use_remesh_fix_poles = True
me_cube_039.use_remesh_preserve_attributes = False
me_cube_039.use_mirror_vertex_groups = False
me_cube_039.update()
me_cube_038 = bpy.data.meshes.new('Cube.038')
me_cube_038.from_pydata([(-2.0, -2.0, -1.0), (-2.0, -2.0, 1.0), (-2.0, 0.0, -1.0), (-2.0, 0.0, 1.0), (0.0, -2.0, -1.0), (0.0, -2.0, 1.0), (0.0, 0.0, -1.0), (0.0, 0.0, 1.0), (-2.0, 2.0, 1.0), (-2.0, 2.0, -1.0), (0.0, 2.0, -1.0), (0.0, 2.0, 1.0), (2.0, 0.0, 1.0), (2.0, 0.0, -1.0), (2.0, -2.0, -1.0), (2.0, -2.0, 1.0), (2.0, 2.0, 1.0), (2.0, 2.0, -1.0)], [], [(0, 1, 3, 2), (11, 7, 12, 16), (7, 5, 15, 12), (4, 5, 1, 0), (2, 6, 4, 0), (7, 3, 1, 5), (9, 8, 11, 10), (6, 2, 9, 10), (3, 7, 11, 8), (2, 3, 8, 9), (12, 13, 17, 16), (13, 12, 15, 14), (10, 11, 16, 17), (5, 4, 14, 15), (4, 6, 13, 14), (6, 10, 17, 13)])
me_cube_038.polygons.foreach_set('use_smooth', [True] * 16)
_uv = me_cube_038.uv_layers.new(name='UVMap')
_uv.uv.foreach_set('vector', [0.75, 1.0, 0.5, 1.0, 0.5, 0.75, 0.75, 0.75, 0.25, 0.5, 0.25, 0.75, 5.96e-08, 0.75, 0.0, 0.5, 0.25, 0.75, 0.25, 1.0, 5.96e-08, 1.0, 5.96e-08, 0.75, 0.75, 0.25, 1.0, 0.25, 1.0, 0.5, 0.75, 0.5, 0.25, 0.5, 0.25, 0.25, 0.5, 0.25, 0.5, 0.5, 0.25, 0.75, 0.5, 0.75, 0.5, 1.0, 0.25, 1.0, 1.0, 1.0, 0.75, 1.0, 0.75, 0.75, 1.0, 0.75, 0.25, 0.25, 0.25, 0.5, 8.941e-08, 0.5, 8.941e-08, 0.25, 0.5, 0.75, 0.25, 0.75, 0.25, 0.5, 0.5, 0.5, 0.75, 0.75, 0.5, 0.75, 0.5, 0.5, 0.75, 0.5, 0.5, 0.25, 0.75, 0.25, 0.75, 0.5, 0.5, 0.5, 0.75, 0.25, 0.5, 0.25, 0.5, 6.706e-08, 0.75, 0.0, 1.0, 0.75, 0.75, 0.75, 0.75, 0.5, 1.0, 0.5, 1.0, 0.25, 0.75, 0.25, 0.75, 0.0, 1.0, 0.0, 0.5, 0.25, 0.25, 0.25, 0.25, 0.0, 0.5, 0.0, 0.25, 0.25, 8.941e-08, 0.25, 0.0, 8.941e-08, 0.25, 0.0])
me_cube_038.materials.append(mat_building_001)
me_cube_038.use_remesh_fix_poles = True
me_cube_038.use_remesh_preserve_attributes = False
me_cube_038.use_mirror_vertex_groups = False
me_cube_038.update()
me_cube_037 = bpy.data.meshes.new('Cube.037')
me_cube_037.from_pydata([(-2.0, -2.0, -1.833), (-2.0, -2.0, 0.1667), (-2.0, 0.0, -1.833), (-2.0, 0.0, 0.1667), (0.0, -2.0, -1.833), (0.0, -2.0, 0.1667), (0.0, 0.0, -1.833), (0.0, 0.0, 0.1667), (-2.0, 2.0, 0.1667), (-2.0, 2.0, -1.833), (0.0, 2.0, -1.833), (0.0, 2.0, 0.1667), (2.0, 0.0, 0.1667), (2.0, 0.0, -1.833), (2.0, -2.0, -1.833), (2.0, -2.0, 0.1667), (2.0, 2.0, 0.1667), (2.0, 2.0, -1.833), (0.0, -2.0, 2.167), (2.0, -2.0, 2.167), (0.0, 0.0, 2.167), (2.0, 0.0, 2.167), (-2.0, 0.0, 2.167), (0.0, 0.0, 2.167), (-2.0, 2.0, 2.167), (0.0, 2.0, 2.167)], [], [(0, 1, 3, 2), (11, 7, 12, 16), (7, 5, 18, 20), (4, 5, 1, 0), (2, 6, 4, 0), (7, 3, 1, 5), (9, 8, 11, 10), (6, 2, 9, 10), (8, 3, 22, 24), (2, 3, 8, 9), (12, 13, 17, 16), (13, 12, 15, 14), (10, 11, 16, 17), (5, 4, 14, 15), (4, 6, 13, 14), (6, 10, 17, 13), (20, 18, 19, 21), (5, 15, 19, 18), (15, 12, 21, 19), (12, 7, 20, 21), (22, 23, 25, 24), (7, 11, 25, 23), (3, 7, 23, 22), (11, 8, 24, 25)])
me_cube_037.polygons.foreach_set('use_smooth', [True] * 24)
_uv = me_cube_037.uv_layers.new(name='UVMap')
_uv.uv.foreach_set('vector', [0.3333, 0.3333, 0.1667, 0.3333, 0.1667, 0.1667, 0.3333, 0.1667, 0.5, 0.8333, 0.3333, 0.8333, 0.3333, 0.6667, 0.5, 0.6667, 0.8333, 0.3333, 0.8333, 0.5, 0.6667, 0.5, 0.6667, 0.3333, 0.5, 0.6667, 0.5, 0.5, 0.6667, 0.5, 0.6667, 0.6667, 0.1667, 1.0, 0.1667, 0.8333, 0.3333, 0.8333, 0.3333, 1.0, 1.0, 0.0, 1.0, 0.1667, 0.8333, 0.1667, 0.8333, 2.484e-08, 0.6667, 0.3333, 0.5, 0.3333, 0.5, 0.1667, 0.6667, 0.1667, 0.1667, 0.8333, 0.1667, 1.0, 5.96e-08, 1.0, 5.96e-08, 0.8333, 0.1667, 0.0, 0.1667, 0.1667, 1.987e-08, 0.1667, 0.0, 1.987e-08, 0.3333, 0.1667, 0.1667, 0.1667, 0.1667, 0.0, 0.3333, 0.0, 0.1667, 0.5, 0.1667, 0.3333, 0.3333, 0.3333, 0.3333, 0.5, 0.1667, 0.3333, 0.1667, 0.5, 9.934e-09, 0.5, 9.934e-09, 0.3333, 0.6667, 0.1667, 0.5, 0.1667, 0.5, 1.987e-08, 0.6667, 0.0, 0.5, 0.5, 0.5, 0.6667, 0.3333, 0.6667, 0.3333, 0.5, 0.3333, 0.8333, 0.1667, 0.8333, 0.1667, 0.6667, 0.3333, 0.6667, 0.1667, 0.8333, 5.96e-08, 0.8333, 0.0, 0.6667, 0.1667, 0.6667, 0.8333, 0.8333, 0.6667, 0.8333, 0.6667, 0.6667, 0.8333, 0.6667, 0.5, 0.5, 0.3333, 0.5, 0.3333, 0.3333, 0.5, 0.3333, 9.934e-09, 0.5, 0.1667, 0.5, 0.1667, 0.6667, 0.0, 0.6667, 0.8333, 1.987e-08, 0.8333, 0.1667, 0.6667, 0.1667, 0.6667, 0.0, 0.6667, 0.6667, 0.6667, 0.5, 0.8333, 0.5, 0.8333, 0.6667, 0.8333, 0.3333, 0.6667, 0.3333, 0.6667, 0.1667, 0.8333, 0.1667, 0.6667, 0.8333, 0.5, 0.8333, 0.5, 0.6667, 0.6667, 0.6667, 0.5, 0.1667, 0.5, 0.3333, 0.3333, 0.3333, 0.3333, 0.1667])
me_cube_037.materials.append(mat_building_001)
me_cube_037.use_remesh_fix_poles = True
me_cube_037.use_remesh_preserve_attributes = False
me_cube_037.use_mirror_vertex_groups = False
me_cube_037.update()
me_cube_036 = bpy.data.meshes.new('Cube.036')
me_cube_036.from_pydata([(-1.857, -1.857, -2.357), (-1.857, -1.857, -0.3571), (-1.857, 0.1429, -2.357), (-1.857, 0.1429, -0.3571), (0.1429, -1.857, -2.357), (0.1429, -1.857, -0.3571), (0.1429, 0.1429, -2.357), (0.1429, 0.1429, -0.3571), (-1.857, 2.143, -0.3571), (-1.857, 2.143, -2.357), (0.1429, 2.143, -2.357), (0.1429, 2.143, -0.3571), (2.143, 0.1429, -0.3571), (2.143, 0.1429, -2.357), (2.143, -1.857, -2.357), (2.143, -1.857, -0.3571), (2.143, 2.143, -0.3571), (2.143, 2.143, -2.357), (-1.857, -1.857, 1.643), (-1.857, 0.1429, 1.643), (0.1429, 0.1429, 1.643), (0.1429, -1.857, 1.643), (-1.857, -1.857, 3.643), (-1.857, 0.1429, 3.643), (0.1429, 0.1429, 3.643), (0.1429, -1.857, 3.643), (0.1429, 2.143, 1.643), (0.1429, 0.1429, 1.643), (2.143, 2.143, 1.643), (2.143, 0.1429, 1.643)], [], [(0, 1, 3, 2), (11, 7, 27, 26), (7, 5, 15, 12), (4, 5, 1, 0), (2, 6, 4, 0), (5, 7, 20, 21), (9, 8, 11, 10), (6, 2, 9, 10), (3, 7, 11, 8), (2, 3, 8, 9), (12, 13, 17, 16), (13, 12, 15, 14), (10, 11, 16, 17), (5, 4, 14, 15), (4, 6, 13, 14), (6, 10, 17, 13), (21, 20, 24, 25), (3, 1, 18, 19), (1, 5, 21, 18), (7, 3, 19, 20), (24, 23, 22, 25), (19, 18, 22, 23), (18, 21, 25, 22), (20, 19, 23, 24), (26, 27, 29, 28), (16, 11, 26, 28), (12, 16, 28, 29), (7, 12, 29, 27)])
_uv = me_cube_036.uv_layers.new(name='UVMap')
_uv.uv.foreach_set('vector', [8.444e-08, 0.5, 4.967e-08, 0.3333, 0.1667, 0.3333, 0.1667, 0.5, 0.8333, 0.6667, 0.8333, 0.8333, 0.6667, 0.8333, 0.6667, 0.6667, 0.8333, 1.0, 0.6667, 1.0, 0.6667, 0.8333, 0.8333, 0.8333, 0.5, 0.5, 0.5, 0.3333, 0.6667, 0.3333, 0.6667, 0.5, 0.8333, 0.3333, 0.8333, 0.1667, 1.0, 0.1667, 1.0, 0.3333, 0.6667, 0.3333, 0.8333, 0.3333, 0.8333, 0.5, 0.6667, 0.5, 0.6667, 0.8333, 0.5, 0.8333, 0.5, 0.6667, 0.6667, 0.6667, 0.8333, 0.1667, 0.8333, 0.3333, 0.6667, 0.3333, 0.6667, 0.1667, 0.5, 1.0, 0.5, 0.8333, 0.6667, 0.8333, 0.6667, 1.0, 0.1667, 0.5, 0.1667, 0.3333, 0.3333, 0.3333, 0.3333, 0.5, 0.1667, 0.6667, 0.1667, 0.5, 0.3333, 0.5, 0.3333, 0.6667, 0.1667, 0.5, 0.1667, 0.6667, 0.0, 0.6667, 0.0, 0.5, 0.6667, 0.6667, 0.5, 0.6667, 0.5, 0.5, 0.6667, 0.5, 0.5, 0.3333, 0.5, 0.5, 0.3333, 0.5, 0.3333, 0.3333, 1.0, 0.1667, 0.8333, 0.1667, 0.8333, 0.0, 1.0, 0.0, 0.8333, 0.1667, 0.6667, 0.1667, 0.6667, 5.96e-08, 0.8333, 0.0, 0.6667, 0.5, 0.8333, 0.5, 0.8333, 0.6667, 0.6667, 0.6667, 0.1667, 0.3333, 4.967e-08, 0.3333, 2.98e-08, 0.1667, 0.1667, 0.1667, 0.6667, 0.3333, 0.5, 0.3333, 0.5, 0.1667, 0.6667, 0.1667, 1.0, 0.6667, 0.8333, 0.6667, 0.8333, 0.5, 1.0, 0.5, 0.5, 0.8333, 0.5, 1.0, 0.3333, 1.0, 0.3333, 0.8333, 0.1667, 0.1667, 2.98e-08, 0.1667, 0.0, 0.0, 0.1667, 0.0, 0.6667, 0.1667, 0.5, 0.1667, 0.5, 0.0, 0.6667, 0.0, 1.0, 0.5, 0.8333, 0.5, 0.8333, 0.3333, 1.0, 0.3333, 0.1667, 1.0, 0.0, 1.0, 5.96e-08, 0.8333, 0.1667, 0.8333, 0.5, 0.5, 0.5, 0.6667, 0.3333, 0.6667, 0.3333, 0.5, 0.1667, 0.6667, 0.3333, 0.6667, 0.3333, 0.8333, 0.1667, 0.8333, 0.3333, 1.0, 0.1667, 1.0, 0.1667, 0.8333, 0.3333, 0.8333])
me_cube_036.materials.append(mat_building_001)
me_cube_036.use_remesh_fix_poles = True
me_cube_036.use_remesh_preserve_attributes = False
me_cube_036.use_mirror_vertex_groups = False
me_cube_036.update()
me_cube_008 = bpy.data.meshes.new('Cube.008')
me_cube_008.from_pydata([(-13.08, -13.08, -0.1913), (-13.08, -13.08, 0.1913), (-13.08, 13.08, -0.1913), (-13.08, 13.08, 0.1913), (13.08, -13.08, -0.1913), (13.08, -13.08, 0.1913), (13.08, 13.08, -0.1913), (13.08, 13.08, 0.1913)], [], [(0, 1, 3, 2), (2, 3, 7, 6), (6, 7, 5, 4), (4, 5, 1, 0), (2, 6, 4, 0), (7, 3, 1, 5)])
_uv = me_cube_008.uv_layers.new(name='UVMap')
_uv.uv.foreach_set('vector', [1.0, 0.5, 0.9529, 0.5, 0.9529, 0.0, 1.0, 0.0, 0.9529, 0.5, 0.9058, 0.5, 0.9058, 0.0, 0.9529, 0.0, 0.8587, 0.5, 0.8116, 0.5, 0.8116, 0.0, 0.8587, 0.0, 0.8587, 0.0, 0.9058, 0.0, 0.9058, 0.5, 0.8587, 0.5, 1.761e-07, 1.0, 0.0, 0.5, 0.8116, 0.5, 0.8116, 1.0, 0.8116, 0.0, 0.8116, 0.5, 1.761e-07, 0.5, 0.0, 1.085e-07])
me_cube_008.materials.append(mat_concrete)
me_cube_008.use_remesh_fix_poles = True
me_cube_008.use_remesh_preserve_attributes = False
me_cube_008.use_mirror_vertex_groups = False
me_cube_008.update()
me_cube_005 = bpy.data.meshes.new('Cube.005')
me_cube_005.from_pydata([(-1.393, -4.228, -2.05), (-1.393, -4.228, 2.13), (-1.393, -3.001, -2.05), (-1.393, -3.001, 2.13), (2.531, -4.228, -2.05), (2.531, -4.228, 2.13), (2.531, -3.001, -2.05), (2.531, -3.001, 2.13), (-1.393, -4.228, 0.04029), (-1.393, -3.001, 0.04029), (2.531, -3.001, 0.04029), (2.531, -4.228, 0.04029), (-1.121, -4.228, 0.4261), (2.096, -4.228, 1.869), (-1.121, -4.228, 1.869), (-1.011, -4.228, 0.2174), (2.27, -4.228, 0.2174), (2.27, -4.228, 1.685), (2.096, -3.001, 1.869), (-1.121, -3.001, 1.869), (-1.121, -3.001, 0.4261), (2.27, -3.001, 1.685), (-1.011, -3.001, 0.2174), (2.27, -3.001, 0.2174)], [], [(8, 1, 3, 9), (9, 20, 22, 23, 21, 7, 10), (10, 7, 5, 11), (11, 16, 15, 12, 8), (2, 6, 4, 0), (7, 3, 1, 5), (4, 11, 8, 0), (6, 10, 11, 4), (2, 9, 10, 6), (0, 8, 9, 2), (8, 12, 14, 13, 5, 1), (7, 18, 19, 20, 9, 3), (12, 15, 17, 16, 11, 5, 13), (7, 21, 22, 20, 18)])
_uv = me_cube_005.uv_layers.new(name='UVMap')
_uv.uv.foreach_set('vector', [0.1563, 0.75, 0.1563, 0.5, 0.3127, 0.5, 0.3127, 0.75, 0.5, 0.25, 0.5347, 0.2038, 0.5487, 0.2288, 0.9668, 0.2288, 0.9668, 0.05323, 1.0, 0.0, 1.0, 0.25, 6.076e-08, 0.75, 0.0, 0.5, 0.1563, 0.5, 0.1563, 0.75, 3.038e-08, 0.25, 0.03323, 0.2288, 0.4513, 0.2288, 0.4653, 0.2038, 0.5, 0.25, 0.469, 0.5, 0.469, 0.9694, 0.3127, 0.9694, 0.3127, 0.5, 0.469, 0.9694, 0.469, 0.5, 0.6254, 0.5, 0.6254, 0.9694, 6.076e-08, 0.5, 3.038e-08, 0.25, 0.5, 0.25, 0.5, 0.5, 9.114e-08, 1.0, 6.076e-08, 0.75, 0.1563, 0.75, 0.1563, 1.0, 0.5, 0.5, 0.5, 0.25, 1.0, 0.25, 1.0, 0.5, 0.1563, 1.0, 0.1563, 0.75, 0.3127, 0.75, 0.3127, 1.0, 0.5, 0.25, 0.4653, 0.2038, 0.4653, 0.0312, 0.05539, 0.0312, 0.0, 5.704e-08, 0.5, 0.0, 1.0, 0.0, 0.9446, 0.0312, 0.5347, 0.0312, 0.5347, 0.2038, 0.5, 0.25, 0.5, 8.556e-08, 0.4653, 0.2038, 0.4513, 0.2288, 0.03323, 0.05323, 0.03323, 0.2288, 3.038e-08, 0.25, 0.0, 5.704e-08, 0.05539, 0.0312, 1.0, 0.0, 0.9668, 0.05323, 0.5487, 0.2288, 0.5347, 0.2038, 0.9446, 0.0312])
me_cube_005.materials.append(mat_crane)
me_cube_005.use_remesh_fix_poles = True
me_cube_005.use_remesh_preserve_attributes = False
me_cube_005.use_mirror_vertex_groups = False
me_cube_005.update()
me_cube_007 = bpy.data.meshes.new('Cube.007')
me_cube_007.from_pydata([(-1.653, -1.442, 0.4738), (-1.653, -1.442, 1.0), (-1.653, 1.442, 0.4738), (-1.653, 1.442, 1.0), (1.653, -1.442, 0.4738), (1.653, -1.442, 1.0), (1.653, 1.442, 0.4738), (1.653, 1.442, 1.0), (1.308, 1.442, 0.4738), (-1.308, 1.442, 0.4738), (-1.308, 1.442, 1.0), (1.308, 1.442, 1.0), (-1.308, -1.442, 0.4738), (1.308, -1.442, 0.4738), (1.308, -1.442, 1.0), (-1.308, -1.442, 1.0), (-1.653, 1.442, -0.4273), (-1.653, -1.442, -0.4273), (-1.308, 1.442, -0.4273), (1.653, -1.442, -0.4273), (1.653, 1.442, -0.4273), (1.308, -1.442, -0.4273), (1.308, 1.442, -0.4273), (-1.308, -1.442, -0.4273), (0.4361, 1.442, 0.4738), (-0.4361, 1.442, 0.4738), (-0.4361, 1.442, 1.0), (0.4361, 1.442, 1.0), (-0.4361, -1.442, 0.4738), (0.4361, -1.442, 0.4738), (0.4361, -1.442, 1.0), (-0.4361, -1.442, 1.0), (-1.653, 0.4808, 0.4738), (-1.653, -0.4808, 0.4738), (-1.653, -0.4808, 1.0), (-1.653, 0.4808, 1.0), (1.653, -0.4808, 0.4738), (1.653, 0.4808, 0.4738), (1.653, 0.4808, 1.0), (1.653, -0.4808, 1.0), (1.308, 0.4808, 1.0), (1.308, -0.4808, 1.0), (-1.308, 0.4808, 1.0), (-1.308, -0.4808, 1.0), (-1.308, 0.4808, 0.4738), (-1.308, -0.4808, 0.4738), (1.308, 0.4808, 0.4738), (1.308, -0.4808, 0.4738), (-1.653, 0.4808, -0.4273), (-1.653, -0.4808, -0.4273), (1.653, -0.4808, -0.4273), (1.653, 0.4808, -0.4273), (-1.308, 0.4808, -0.4273), (-1.308, -0.4808, -0.4273), (1.308, 0.4808, -0.4273), (1.308, -0.4808, -0.4273), (-0.4361, 0.4808, 0.4738), (-0.4361, -0.4808, 0.4738), (0.4361, 0.4808, 0.4738), (0.4361, -0.4808, 0.4738), (0.4361, 0.4808, 1.0), (0.4361, -0.4808, 1.0), (-0.4361, 0.4808, 1.0), (-0.4361, -0.4808, 1.0), (-0.4361, 0.4808, -0.03689), (-0.4361, -0.4808, -0.03689), (0.4361, 0.4808, -0.03689), (0.4361, -0.4808, -0.03689), (-0.6515, 0.7182, -0.2844), (-0.6515, -0.7182, -0.2844), (0.6515, 0.7182, -0.2844), (0.6515, -0.7182, -0.2844), (-0.6515, 0.7182, -1.514), (-0.6515, -0.7182, -1.514), (0.6515, 0.7182, -1.514), (0.6515, -0.7182, -1.514), (-1.31, 1.444, -1.888), (-1.31, -1.444, -1.888), (1.31, 1.444, -1.888), (1.31, -1.444, -1.888), (-1.31, 1.444, -2.171), (-1.31, -1.444, -2.171), (1.31, 1.444, -2.171), (1.31, -1.444, -2.171)], [], [(32, 35, 3, 2), (8, 11, 7, 6), (36, 39, 5, 4), (12, 15, 1, 0), (12, 0, 17, 23), (43, 34, 1, 15), (39, 41, 14, 5), (63, 43, 15, 31), (36, 4, 19, 50), (59, 47, 13, 29), (4, 5, 14, 13), (28, 31, 15, 12), (2, 3, 10, 9), (24, 27, 11, 8), (55, 50, 19, 21), (49, 53, 23, 17), (46, 8, 22, 54), (8, 6, 20, 22), (4, 13, 21, 19), (2, 9, 18, 16), (45, 12, 23, 53), (32, 2, 16, 48), (9, 10, 26, 25), (25, 26, 27, 24), (13, 14, 30, 29), (29, 30, 31, 28), (45, 57, 28, 12), (57, 59, 29, 28), (41, 61, 30, 14), (61, 63, 31, 30), (27, 26, 62, 60), (60, 62, 63, 61), (11, 27, 60, 40), (40, 60, 61, 41), (25, 24, 58, 56), (57, 56, 64, 65), (9, 25, 56, 44), (44, 56, 57, 45), (0, 33, 49, 17), (33, 32, 48, 49), (9, 44, 52, 18), (44, 45, 53, 52), (13, 47, 55, 21), (47, 46, 54, 55), (16, 18, 52, 48), (48, 52, 53, 49), (22, 20, 51, 54), (54, 51, 50, 55), (24, 8, 46, 58), (58, 46, 47, 59), (6, 37, 51, 20), (37, 36, 50, 51), (26, 10, 42, 62), (62, 42, 43, 63), (7, 11, 40, 38), (38, 40, 41, 39), (10, 3, 35, 42), (42, 35, 34, 43), (6, 7, 38, 37), (37, 38, 39, 36), (0, 1, 34, 33), (33, 34, 35, 32), (67, 65, 69, 71), (56, 58, 66, 64), (59, 57, 65, 67), (58, 59, 67, 66), (68, 70, 74, 72), (66, 67, 71, 70), (64, 66, 70, 68), (65, 64, 68, 69), (73, 72, 76, 77), (69, 68, 72, 73), (71, 69, 73, 75), (70, 71, 75, 74), (79, 77, 81, 83), (75, 73, 77, 79), (74, 75, 79, 78), (72, 74, 78, 76), (80, 82, 83, 81), (78, 79, 83, 82), (76, 78, 82, 80), (77, 76, 80, 81)])
me_cube_007.polygons.foreach_set('use_smooth', [True] * 82)
_uv = me_cube_007.uv_layers.new(name='UVMap')
_uv.uv.foreach_set('vector', [0.8355, 0.4441, 0.7765, 0.4441, 0.7765, 0.3331, 0.8355, 0.3331, 0.6756, 0.4216, 0.6166, 0.4216, 0.6166, 0.3818, 0.6756, 0.3818, 0.8355, 0.111, 0.7765, 0.111, 0.7765, 5.506e-08, 0.8355, 4.129e-08, 0.7176, 0.3419, 0.7765, 0.3419, 0.7765, 0.3818, 0.7176, 0.3818, 0.7176, 0.3419, 0.7176, 0.3818, 0.6166, 0.3818, 0.6166, 0.3419, 0.2154, 0.03981, 0.2154, 2.753e-08, 0.3232, 0.0, 0.3232, 0.03981, 0.2154, 0.3818, 0.2154, 0.3419, 0.3232, 0.3419, 0.3232, 0.3818, 0.2154, 0.1405, 0.2154, 0.03981, 0.3232, 0.03981, 0.3232, 0.1405, 0.8355, 0.111, 0.8355, 4.129e-08, 0.9364, 0.0, 0.9364, 0.111, 0.1954, 0.6038, 0.2931, 0.6038, 0.2931, 0.7148, 0.1954, 0.7148, 0.7176, 2.753e-08, 0.7765, 0.0, 0.7765, 0.03981, 0.7176, 0.03981, 0.7176, 0.2412, 0.7765, 0.2412, 0.7765, 0.3419, 0.7176, 0.3419, 0.6756, 0.7635, 0.6166, 0.7635, 0.6166, 0.7237, 0.6756, 0.7237, 0.6756, 0.5223, 0.6166, 0.5223, 0.6166, 0.4216, 0.6756, 0.4216, 0.9161, 0.8882, 0.9547, 0.8882, 0.9547, 0.9992, 0.9161, 0.9992, 0.8775, 0.8882, 0.9161, 0.8882, 0.9161, 0.9992, 0.8775, 0.9992, 0.4841, 0.7779, 0.4841, 0.6669, 0.585, 0.6669, 0.585, 0.7779, 0.6756, 0.4216, 0.6756, 0.3818, 0.7765, 0.3818, 0.7765, 0.4216, 0.7176, 2.753e-08, 0.7176, 0.03981, 0.6166, 0.03981, 0.6166, 2.753e-08, 0.6756, 0.7635, 0.6756, 0.7237, 0.7765, 0.7237, 0.7765, 0.7635, 0.8775, 0.8882, 0.8775, 0.9992, 0.7765, 0.9992, 0.7765, 0.8882, 0.8355, 0.4441, 0.8355, 0.3331, 0.9364, 0.3331, 0.9364, 0.4441, 0.6756, 0.7237, 0.6166, 0.7237, 0.6166, 0.623, 0.6756, 0.623, 0.6756, 0.623, 0.6166, 0.623, 0.6166, 0.5223, 0.6756, 0.5223, 0.7176, 0.03981, 0.7765, 0.03981, 0.7765, 0.1405, 0.7176, 0.1405, 0.7176, 0.1405, 0.7765, 0.1405, 0.7765, 0.2412, 0.7176, 0.2412, 0.0, 0.6038, 0.09772, 0.6038, 0.09772, 0.7148, 1.335e-08, 0.7148, 0.09772, 0.6038, 0.1954, 0.6038, 0.1954, 0.7148, 0.09772, 0.7148, 0.2154, 0.3419, 0.2154, 0.2412, 0.3232, 0.2412, 0.3232, 0.3419, 0.2154, 0.2412, 0.2154, 0.1405, 0.3232, 0.1405, 0.3232, 0.2412, 0.0, 0.2412, 2.671e-08, 0.1405, 0.1077, 0.1405, 0.1077, 0.2412, 0.1077, 0.2412, 0.1077, 0.1405, 0.2154, 0.1405, 0.2154, 0.2412, 0.0, 0.3419, 0.0, 0.2412, 0.1077, 0.2412, 0.1077, 0.3419, 0.1077, 0.3419, 0.1077, 0.2412, 0.2154, 0.2412, 0.2154, 0.3419, 0.09772, 0.3818, 0.1954, 0.3818, 0.1954, 0.4928, 0.09772, 0.4928, 0.02659, 0.7148, 0.1343, 0.7148, 0.1343, 0.7738, 0.02659, 0.7738, 1.335e-08, 0.3818, 0.09772, 0.3818, 0.09772, 0.4928, 2.671e-08, 0.4928, 2.671e-08, 0.4928, 0.09772, 0.4928, 0.09772, 0.6038, 0.0, 0.6038, 0.8355, 0.6662, 0.8355, 0.5551, 0.9364, 0.5551, 0.9364, 0.6662, 0.8355, 0.5551, 0.8355, 0.4441, 0.9364, 0.4441, 0.9364, 0.5551, 0.8775, 0.6662, 0.8775, 0.7772, 0.7765, 0.7772, 0.7765, 0.6662, 0.8775, 0.7772, 0.8775, 0.8882, 0.7765, 0.8882, 0.7765, 0.7772, 0.4841, 1.0, 0.4841, 0.889, 0.585, 0.889, 0.585, 1.0, 0.4841, 0.889, 0.4841, 0.7779, 0.585, 0.7779, 0.585, 0.889, 0.8775, 0.6662, 0.9161, 0.6662, 0.9161, 0.7772, 0.8775, 0.7772, 0.8775, 0.7772, 0.9161, 0.7772, 0.9161, 0.8882, 0.8775, 0.8882, 0.9161, 0.6662, 0.9547, 0.6662, 0.9547, 0.7772, 0.9161, 0.7772, 0.9161, 0.7772, 0.9547, 0.7772, 0.9547, 0.8882, 0.9161, 0.8882, 0.1954, 0.3818, 0.2931, 0.3818, 0.2931, 0.4928, 0.1954, 0.4928, 0.1954, 0.4928, 0.2931, 0.4928, 0.2931, 0.6038, 0.1954, 0.6038, 0.8355, 0.3331, 0.8355, 0.2221, 0.9364, 0.2221, 0.9364, 0.3331, 0.8355, 0.2221, 0.8355, 0.111, 0.9364, 0.111, 0.9364, 0.2221, 2.671e-08, 0.1405, 2.671e-08, 0.03981, 0.1077, 0.03981, 0.1077, 0.1405, 0.1077, 0.1405, 0.1077, 0.03981, 0.2154, 0.03981, 0.2154, 0.1405, 2.671e-08, 0.3818, 0.0, 0.3419, 0.1077, 0.3419, 0.1077, 0.3818, 0.1077, 0.3818, 0.1077, 0.3419, 0.2154, 0.3419, 0.2154, 0.3818, 2.671e-08, 0.03981, 0.0, 2.753e-08, 0.1077, 0.0, 0.1077, 0.03981, 0.1077, 0.03981, 0.1077, 0.0, 0.2154, 2.753e-08, 0.2154, 0.03981, 0.8355, 0.3331, 0.7765, 0.3331, 0.7765, 0.2221, 0.8355, 0.2221, 0.8355, 0.2221, 0.7765, 0.2221, 0.7765, 0.111, 0.8355, 0.111, 0.8355, 0.6662, 0.7765, 0.6662, 0.7765, 0.5551, 0.8355, 0.5551, 0.8355, 0.5551, 0.7765, 0.5551, 0.7765, 0.4441, 0.8355, 0.4441, 0.7385, 0.934, 0.6408, 0.934, 0.6166, 0.9055, 0.7626, 0.9055, 0.2828, 0.9443, 0.185, 0.9443, 0.185, 0.8854, 0.2828, 0.8854, 0.7385, 0.993, 0.6408, 0.993, 0.6408, 0.934, 0.7385, 0.934, 0.3498, 0.6669, 0.4575, 0.6669, 0.4575, 0.7259, 0.3498, 0.7259, 0.3069, 0.8568, 0.1609, 0.8568, 0.1609, 0.7148, 0.3069, 0.7148, 0.3498, 0.7259, 0.4575, 0.7259, 0.4841, 0.7545, 0.3232, 0.7545, 0.2828, 0.8854, 0.185, 0.8854, 0.1609, 0.8568, 0.3069, 0.8568, 0.02659, 0.7738, 0.1343, 0.7738, 0.1609, 0.8024, 0.0, 0.8024, 0.3969, 0.08381, 0.3969, 0.2497, 0.3232, 0.3335, 0.3232, 5.506e-08, 0.0, 0.8024, 0.1609, 0.8024, 0.1609, 0.9443, 2.671e-08, 0.9443, 0.7626, 0.9055, 0.6166, 0.9055, 0.6166, 0.7635, 0.7626, 0.7635, 0.3232, 0.7545, 0.4841, 0.7545, 0.4841, 0.8964, 0.3232, 0.8964, 1.0, 0.0, 1.0, 0.3025, 0.9682, 0.3025, 0.9682, 1.376e-08, 0.5429, 0.08381, 0.3969, 0.08381, 0.3232, 5.506e-08, 0.6166, 0.0, 0.5429, 0.2497, 0.5429, 0.08381, 0.6166, 0.0, 0.6166, 0.3335, 0.3969, 0.2497, 0.5429, 0.2497, 0.6166, 0.3335, 0.3232, 0.3335, 0.3232, 0.3335, 0.6166, 0.3335, 0.6166, 0.6669, 0.3232, 0.6669, 0.9682, 1.376e-08, 0.9682, 0.3335, 0.9364, 0.3335, 0.9364, 0.0, 0.9682, 0.3335, 0.9682, 0.6359, 0.9364, 0.6359, 0.9364, 0.3335, 0.9547, 0.9996, 0.9547, 0.6662, 0.9865, 0.6662, 0.9865, 0.9996])
me_cube_007.materials.append(mat_beam)
me_cube_007.use_remesh_fix_poles = True
me_cube_007.use_remesh_preserve_attributes = False
me_cube_007.use_mirror_vertex_groups = False
me_cube_007.update()
me_cube_034 = bpy.data.meshes.new('Cube.034')
me_cube_034.from_pydata([(-2.321, -2.321, -1.321), (-2.321, -2.321, 3.321), (-2.321, 2.321, -1.321), (-2.321, 2.321, 3.321), (2.321, -2.321, -1.321), (2.321, -2.321, 3.321), (2.321, 2.321, -1.321), (2.321, 2.321, 3.321), (-1.509, 2.321, 2.741), (1.741, 2.321, 2.741), (1.741, 2.321, -0.5085), (-1.509, -2.321, 2.741), (1.741, -2.321, 2.741), (1.741, -2.321, -0.5085), (-1.741, 2.321, 2.509), (-1.741, 2.321, -0.7406), (1.509, 2.321, -0.7406), (-1.741, -2.321, 2.509), (-1.741, -2.321, -0.7406), (1.509, -2.321, -0.7406), (-2.321, -1.509, 2.741), (-2.321, 1.741, 2.741), (-2.321, 1.741, -0.5085), (2.321, -1.509, 2.741), (2.321, 1.741, 2.741), (2.321, 1.741, -0.5085), (-2.321, -1.741, 2.509), (-2.321, 1.509, -0.7406), (-2.321, -1.741, -0.7406), (2.321, -1.741, 2.509), (2.321, 1.509, -0.7406), (2.321, -1.741, -0.7406)], [], [(0, 1, 26, 28, 27, 22, 2), (2, 3, 14, 15, 16, 10, 6), (6, 25, 30, 31, 29, 5, 4), (4, 13, 11, 1, 17, 19), (2, 6, 4, 0), (7, 3, 1, 5), (6, 10, 9, 8, 3, 7), (1, 11, 12, 13, 4, 5), (10, 16, 14, 3, 8), (18, 17, 1, 0, 4, 19), (2, 22, 21, 20, 1, 3), (5, 23, 24, 25, 6, 7), (22, 27, 26, 1, 20), (5, 29, 30, 25, 23)])
_uv = me_cube_034.uv_layers.new(name='UVMap')
_uv.uv.foreach_set('vector', [0.375, 0.0, 0.625, 0.0, 0.5849, 0.02289, 0.4057, 0.03616, 0.3907, 0.2171, 0.3997, 0.2283, 0.375, 0.25, 0.375, 0.25, 0.625, 0.25, 0.5859, 0.2807, 0.3984, 0.2848, 0.3964, 0.4693, 0.3988, 0.4721, 0.375, 0.5, 0.375, 0.5, 0.3997, 0.5217, 0.3907, 0.5329, 0.4057, 0.7138, 0.5849, 0.7271, 0.625, 0.75, 0.375, 0.75, 0.375, 0.75, 0.3988, 0.7779, 0.5947, 0.9708, 0.625, 1.0, 0.5865, 0.9709, 0.3917, 0.7786, 0.125, 0.5, 0.375, 0.5, 0.375, 0.75, 0.125, 0.75, 0.625, 0.5, 0.875, 0.5, 0.875, 0.75, 0.625, 0.75, 0.375, 0.5, 0.3988, 0.4721, 0.5937, 0.4696, 0.5947, 0.2792, 0.625, 0.25, 0.625, 0.5, 0.625, 1.0, 0.5947, 0.9708, 0.5937, 0.7804, 0.3988, 0.7779, 0.375, 0.75, 0.625, 0.75, 0.3988, 0.4721, 0.3964, 0.4693, 0.5859, 0.2807, 0.625, 0.25, 0.5947, 0.2792, 0.3982, 0.9651, 0.5865, 0.9709, 0.625, 1.0, 0.375, 1.0, 0.375, 0.75, 0.3917, 0.7786, 0.375, 0.25, 0.3997, 0.2283, 0.6, 0.2253, 0.6006, 0.02556, 0.625, 0.0, 0.625, 0.25, 0.625, 0.75, 0.6006, 0.7244, 0.6, 0.5247, 0.3997, 0.5217, 0.375, 0.5, 0.625, 0.5, 0.3997, 0.2283, 0.3907, 0.2171, 0.5849, 0.02289, 0.625, 0.0, 0.6006, 0.02556, 0.625, 0.75, 0.5849, 0.7271, 0.3907, 0.5329, 0.3997, 0.5217, 0.6006, 0.7244])
me_cube_034.materials.append(mat_crane)
me_cube_034.use_remesh_fix_poles = True
me_cube_034.use_remesh_preserve_attributes = False
me_cube_034.use_mirror_vertex_groups = False
me_cube_034.update()
me_cube_006 = bpy.data.meshes.new('Cube.006')
me_cube_006.from_pydata([(-2.833, -2.833, -4.744), (-2.833, -2.833, 4.744), (-2.833, 2.833, -4.744), (-2.833, 2.833, 4.744), (2.833, -2.833, -4.744), (2.833, -2.833, 4.744), (2.833, 2.833, -4.744), (2.833, 2.833, 4.744)], [], [(0, 1, 3, 2), (2, 3, 7, 6), (6, 7, 5, 4), (4, 5, 1, 0), (2, 6, 4, 0), (7, 3, 1, 5)])
_uv = me_cube_006.uv_layers.new(name='UVMap')
_uv.uv.foreach_set('vector', [0.3333, 0.5, 0.3333, 7.119e-08, 0.6667, 0.0, 0.6667, 0.5, 0.3333, 0.5, 0.3333, 1.0, 3.974e-08, 1.0, 0.0, 0.5, 2.086e-07, 0.5, 0.0, 1.246e-07, 0.3333, 0.0, 0.3333, 0.5, 0.6667, 0.5, 0.6667, 3.559e-08, 1.0, 0.0, 1.0, 0.5, 1.0, 0.7986, 0.6667, 0.7986, 0.6667, 0.5, 1.0, 0.5, 0.6667, 0.5, 0.6667, 0.7986, 0.3333, 0.7986, 0.3333, 0.5])
me_cube_006.materials.append(mat_concrete)
me_cube_006.use_remesh_fix_poles = True
me_cube_006.use_remesh_preserve_attributes = False
me_cube_006.use_mirror_vertex_groups = False
me_cube_006.update()

# ---- objects
ob_block_01_001 = bpy.data.objects.new('Block_01.001', me_cube_054)
ob_block_02_001 = bpy.data.objects.new('Block_02.001', me_cube_053)
ob_block_03_001 = bpy.data.objects.new('Block_03.001', me_cube_052)
ob_block_04_001 = bpy.data.objects.new('Block_04.001', me_cube_051)
ob_block_05_001 = bpy.data.objects.new('Block_05.001', me_cube_050)
ob_block_06_001 = bpy.data.objects.new('Block_06.001', me_cube_049)
ob_block_07_001 = bpy.data.objects.new('Block_07.001', me_cube_048)
ob_block_08_001 = bpy.data.objects.new('Block_08.001', me_cube_047)
ob_block_09_001 = bpy.data.objects.new('Block_09.001', me_cube_046)
ob_block_10_001 = bpy.data.objects.new('Block_10.001', me_cube_045)
ob_block_11_001 = bpy.data.objects.new('Block_11.001', me_cube_044)
ob_block_12_001 = bpy.data.objects.new('Block_12.001', me_cube_043)
ob_block_13_001 = bpy.data.objects.new('Block_13.001', me_cube_042)
ob_block_14_001 = bpy.data.objects.new('Block_14.001', me_cube_041)
ob_block_15_001 = bpy.data.objects.new('Block_15.001', me_cube_040)
ob_block_16_001 = bpy.data.objects.new('Block_16.001', me_cube_039)
ob_block_17_001 = bpy.data.objects.new('Block_17.001', me_cube_038)
ob_block_18_001 = bpy.data.objects.new('Block_18.001', me_cube_037)
ob_block_19_001 = bpy.data.objects.new('Block_19.001', me_cube_036)
ob_base = bpy.data.objects.new('Base', me_cube_008)
ob_crane_arm = bpy.data.objects.new('Crane_Arm', me_cube_005)
ob_crane_pickup = bpy.data.objects.new('Crane_Pickup', me_cube_007)
ob_crane_tower = bpy.data.objects.new('Crane_Tower', me_cube_034)
ob_counterbalance = bpy.data.objects.new('CounterBalance', me_cube_006)

# ---- transforms, parenting, visibility, modifiers, constraints
ob_block_01_001.location = (24.62, 0.0, 0.0)
ob_block_01_001.lineart.crease_threshold = 0.0
_m = ob_block_01_001.modifiers.new('Bevel', 'BEVEL')
_m.segments = 3
_m.limit_method = 'NONE'
_m = ob_block_01_001.modifiers.new('Auto Smooth', 'NODES')
_m.node_group = ng_auto_smooth
_gi = [s.identifier for s in ng_auto_smooth.interface.items_tree if s.item_type == 'SOCKET' and s.in_out == 'INPUT']
_m[_gi[1]] = 0.5236  # Angle
ob_block_02_001.location = (28.59, 1.0, 0.0)
ob_block_02_001.lineart.crease_threshold = 0.0
_m = ob_block_02_001.modifiers.new('Bevel', 'BEVEL')
_m.segments = 3
_m.limit_method = 'NONE'
ob_block_03_001.location = (32.78, 2.0, 0.0)
ob_block_03_001.lineart.crease_threshold = 0.0
_m = ob_block_03_001.modifiers.new('Bevel', 'BEVEL')
_m.segments = 3
_m.limit_method = 'NONE'
ob_block_04_001.location = (36.78, 1.286, 0.7143)
ob_block_04_001.lineart.crease_threshold = 0.0
_m = ob_block_04_001.modifiers.new('Bevel', 'BEVEL')
_m.segments = 3
_m.limit_method = 'NONE'
_m = ob_block_04_001.modifiers.new('Auto Smooth', 'NODES')
_m.node_group = ng_auto_smooth
_gi = [s.identifier for s in ng_auto_smooth.interface.items_tree if s.item_type == 'SOCKET' and s.in_out == 'INPUT']
_m[_gi[1]] = 0.5236  # Angle
ob_block_05_001.location = (41.31, 1.286, 0.0)
ob_block_05_001.lineart.crease_threshold = 0.0
_m = ob_block_05_001.modifiers.new('Bevel', 'BEVEL')
_m.segments = 3
_m.limit_method = 'NONE'
_m = ob_block_05_001.modifiers.new('Auto Smooth', 'NODES')
_m.node_group = ng_auto_smooth
_gi = [s.identifier for s in ng_auto_smooth.interface.items_tree if s.item_type == 'SOCKET' and s.in_out == 'INPUT']
_m[_gi[1]] = 0.5236  # Angle
ob_block_06_001.location = (46.31, 1.571, 0.7143)
ob_block_06_001.lineart.crease_threshold = 0.0
_m = ob_block_06_001.modifiers.new('Bevel', 'BEVEL')
_m.segments = 3
_m.limit_method = 'NONE'
_m = ob_block_06_001.modifiers.new('Auto Smooth', 'NODES')
_m.node_group = ng_auto_smooth
_gi = [s.identifier for s in ng_auto_smooth.interface.items_tree if s.item_type == 'SOCKET' and s.in_out == 'INPUT']
_m[_gi[1]] = 0.5236  # Angle
ob_block_07_001.location = (50.59, 0.8449, 0.4842)
ob_block_07_001.lineart.crease_threshold = 0.0
_m = ob_block_07_001.modifiers.new('Bevel', 'BEVEL')
_m.segments = 3
_m.limit_method = 'NONE'
_m = ob_block_07_001.modifiers.new('Auto Smooth', 'NODES')
_m.node_group = ng_auto_smooth
_gi = [s.identifier for s in ng_auto_smooth.interface.items_tree if s.item_type == 'SOCKET' and s.in_out == 'INPUT']
_m[_gi[1]] = 0.5236  # Angle
ob_block_08_001.location = (54.59, 1.0, 0.6943)
ob_block_08_001.lineart.crease_threshold = 0.0
_m = ob_block_08_001.modifiers.new('Bevel', 'BEVEL')
_m.segments = 3
_m.limit_method = 'NONE'
_m = ob_block_08_001.modifiers.new('Auto Smooth', 'NODES')
_m.node_group = ng_auto_smooth
_gi = [s.identifier for s in ng_auto_smooth.interface.items_tree if s.item_type == 'SOCKET' and s.in_out == 'INPUT']
_m[_gi[1]] = 0.5236  # Angle
ob_block_09_001.location = (58.62, 0.0, 2.0)
ob_block_09_001.lineart.crease_threshold = 0.0
_m = ob_block_09_001.modifiers.new('Bevel', 'BEVEL')
_m.segments = 3
_m.limit_method = 'NONE'
ob_block_10_001.location = (62.62, 0.5556, 2.0)
ob_block_10_001.lineart.crease_threshold = 0.0
_m = ob_block_10_001.modifiers.new('Bevel', 'BEVEL')
_m.segments = 3
_m.limit_method = 'NONE'
ob_block_11_001.location = (66.62, 0.0, 2.0)
ob_block_11_001.lineart.crease_threshold = 0.0
_m = ob_block_11_001.modifiers.new('Bevel', 'BEVEL')
_m.segments = 3
_m.limit_method = 'NONE'
ob_block_12_001.location = (70.62, 0.0, 3.308)
ob_block_12_001.lineart.crease_threshold = 0.0
_m = ob_block_12_001.modifiers.new('Bevel', 'BEVEL')
_m.segments = 3
_m.limit_method = 'NONE'
ob_block_13_001.location = (74.62, 0.5556, 2.444)
ob_block_13_001.lineart.crease_threshold = 0.0
_m = ob_block_13_001.modifiers.new('Bevel', 'BEVEL')
_m.segments = 3
_m.limit_method = 'NONE'
ob_block_14_001.location = (78.59, 1.0, 0.5449)
ob_block_14_001.lineart.crease_threshold = 0.0
_m = ob_block_14_001.modifiers.new('Bevel', 'BEVEL')
_m.segments = 3
_m.limit_method = 'NONE'
ob_block_15_001.location = (83.59, 1.0, 0.5416)
ob_block_15_001.lineart.crease_threshold = 0.0
_m = ob_block_15_001.modifiers.new('Bevel', 'BEVEL')
_m.segments = 3
_m.limit_method = 'NONE'
ob_block_16_001.location = (88.62, 0.71, 2.22)
ob_block_16_001.lineart.crease_threshold = 0.0
_m = ob_block_16_001.modifiers.new('Bevel', 'BEVEL')
_m.segments = 3
_m.limit_method = 'NONE'
_m = ob_block_16_001.modifiers.new('Auto Smooth', 'NODES')
_m.node_group = ng_auto_smooth
_gi = [s.identifier for s in ng_auto_smooth.interface.items_tree if s.item_type == 'SOCKET' and s.in_out == 'INPUT']
_m[_gi[1]] = 0.5236  # Angle
ob_block_17_001.location = (93.59, 1.0, 0.0)
ob_block_17_001.lineart.crease_threshold = 0.0
_m = ob_block_17_001.modifiers.new('Bevel', 'BEVEL')
_m.segments = 3
_m.limit_method = 'NONE'
ob_block_18_001.location = (99.59, 1.0, 0.8333)
ob_block_18_001.lineart.crease_threshold = 0.0
_m = ob_block_18_001.modifiers.new('Bevel', 'BEVEL')
_m.segments = 3
_m.limit_method = 'NONE'
ob_block_19_001.location = (105.4, 0.8571, 1.357)
ob_block_19_001.lineart.crease_threshold = 0.0
_m = ob_block_19_001.modifiers.new('Bevel', 'BEVEL')
_m.segments = 3
_m.limit_method = 'NONE'
ob_base.location = (0.0, 0.0, -0.2804)
ob_base.lineart.crease_threshold = 0.0
ob_crane_arm.location = (0.01135, -23.12, 29.79)
ob_crane_arm.rotation_euler = (0.0, 0.0, 1.571)
ob_crane_arm.lineart.crease_threshold = 0.0
_m = ob_crane_arm.modifiers.new('Solidify', 'SOLIDIFY')
_m.thickness = 0.05
_m.nonmanifold_merge_threshold = 0.0003
_m = ob_crane_arm.modifiers.new('Mirror', 'MIRROR')
_m.use_axis = (False, True, False)
_m = ob_crane_arm.modifiers.new('Array', 'ARRAY')
_m.count = 32
_m.constant_offset_displace = (0.0, 0.0, 0.0)
_m.offset_u = 0.2129
_m.offset_v = 0.4878
ob_crane_pickup.location = (0.0, 17.8, 31.03)
ob_crane_pickup.scale = (3.109, 3.109, 3.109)
ob_crane_pickup.lineart.crease_threshold = 0.0
_m = ob_crane_pickup.modifiers.new('Bevel', 'BEVEL')
_m.segments = 2
_m.limit_method = 'NONE'
_m = ob_crane_pickup.modifiers.new('Auto Smooth', 'NODES')
_m.node_group = ng_auto_smooth
_gi = [s.identifier for s in ng_auto_smooth.interface.items_tree if s.item_type == 'SOCKET' and s.in_out == 'INPUT']
_m[_gi[1]] = 0.5236  # Angle
ob_crane_tower.location = (0.0, 0.08858, 1.522)
ob_crane_tower.scale = (1.077, 1.077, 1.077)
ob_crane_tower.lineart.crease_threshold = 0.0
_m = ob_crane_tower.modifiers.new('Array', 'ARRAY')
_m.count = 100
_m.constant_offset_displace = (0.0, 0.0, 0.0)
_m.relative_offset_displace = (0.0, 0.0, 1.0)
_m.offset_u = -0.3592
ob_counterbalance.parent = ob_crane_arm
ob_counterbalance.matrix_parent_inverse = Matrix(((-4.371e-08, 1.0, -0.0, 23.12), (-1.0, -4.371e-08, 0.0, 0.01135), (-0.0, -0.0, 1.0, -29.79), (-0.0, 0.0, -0.0, 1.0)))
ob_counterbalance.location = (-0.002534, -23.12, 30.11)
ob_counterbalance.lineart.crease_threshold = 0.0
_m = ob_counterbalance.modifiers.new('Bevel', 'BEVEL')
_m.limit_method = 'NONE'

# ---- collection membership
col_buildings.objects.link(ob_block_01_001)
col_buildings.objects.link(ob_block_02_001)
col_buildings.objects.link(ob_block_03_001)
col_buildings.objects.link(ob_block_04_001)
col_buildings.objects.link(ob_block_05_001)
col_buildings.objects.link(ob_block_06_001)
col_buildings.objects.link(ob_block_07_001)
col_buildings.objects.link(ob_block_08_001)
col_buildings.objects.link(ob_block_09_001)
col_buildings.objects.link(ob_block_10_001)
col_buildings.objects.link(ob_block_11_001)
col_buildings.objects.link(ob_block_12_001)
col_buildings.objects.link(ob_block_13_001)
col_buildings.objects.link(ob_block_14_001)
col_buildings.objects.link(ob_block_15_001)
col_buildings.objects.link(ob_block_16_001)
col_buildings.objects.link(ob_block_17_001)
col_buildings.objects.link(ob_block_18_001)
col_buildings.objects.link(ob_block_19_001)
col_crane.objects.link(ob_base)
col_crane.objects.link(ob_crane_arm)
col_crane.objects.link(ob_crane_pickup)
col_crane.objects.link(ob_crane_tower)
col_crane.objects.link(ob_counterbalance)

# ---- scene / render settings (as saved in the file)
scene.frame_start = 1; scene.frame_end = 250; scene.frame_set(1)
scene.render.engine = 'BLENDER_EEVEE_NEXT'
scene.cycles.use_denoising = False
scene.cycles.samples = 128
scene.cycles.sampling_pattern = 'TABULATED_SOBOL'
scene.cycles.use_adaptive_sampling = False
scene.cycles.use_light_tree = False
scene.view_settings.view_transform = 'Filmic'
bpy.context.view_layer.update()

# ---- added for rendering (the .blend has no active camera and no usable light): camera, sun
cam_auto = bpy.data.cameras.new('AutoCamera')
cam_auto.lens = 50.0
cam_auto.sensor_width = 36.0
cam_auto.clip_end = 8619.62
ob_auto_camera = bpy.data.objects.new('AutoCamera', cam_auto)
scene.collection.objects.link(ob_auto_camera)
ob_auto_camera.location = (538.402, -551.824, 642.468)
ob_auto_camera.rotation_euler = (1.09748, -7.21219e-08, 0.694738)
scene.camera = ob_auto_camera
light_auto_sun = bpy.data.lights.new('AutoSun', 'SUN')
light_auto_sun.energy = 3.0
light_auto_sun.angle = 0.0523599
ob_auto_sun = bpy.data.objects.new('AutoSun', light_auto_sun)
scene.collection.objects.link(ob_auto_sun)
ob_auto_sun.rotation_euler = (0.872665, 0.174533, 0.523599)
bpy.context.view_layer.update()
